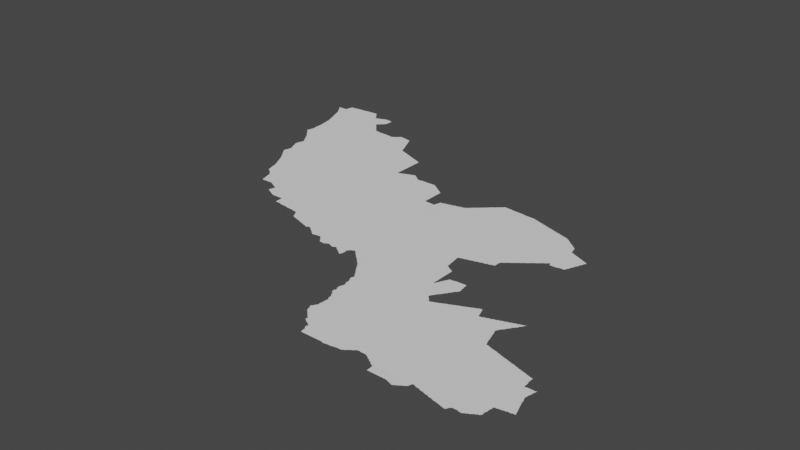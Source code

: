 # Source: mbeya.blend  (saved by Blender 3.3.6; exported with 4.5.12 LTS)
import bpy
from mathutils import Matrix  # noqa: F401  (used for matrix-valued properties, if any)

bpy.ops.wm.read_factory_settings(use_empty=True)
scene = bpy.context.scene
scene.name = 'Scene'

# ---- collections
col_collection = bpy.data.collections.new('Collection'); scene.collection.children.link(col_collection)

# ---- node groups
ng_auto_smooth = bpy.data.node_groups.new('Auto Smooth', 'GeometryNodeTree')
_s = ng_auto_smooth.interface.new_socket(name='Geometry', in_out='OUTPUT', socket_type='NodeSocketGeometry')
_s = ng_auto_smooth.interface.new_socket(name='Geometry', in_out='INPUT', socket_type='NodeSocketGeometry')
_s = ng_auto_smooth.interface.new_socket(name='Angle', in_out='INPUT', socket_type='NodeSocketFloat')
_s.subtype = 'ANGLE'
_s.min_value = 0.0
_s.max_value = 3.142
ng_auto_smooth.is_modifier = True
_N = ng_auto_smooth.nodes; _L = ng_auto_smooth.links
n0 = _N.new('NodeGroupOutput'); n0.name = 'Group Output'; n0.location = (480, -100)
n1 = _N.new('NodeGroupInput'); n1.name = 'Group Input'; n1.location = (-420, -300)
n2 = _N.new('NodeGroupInput'); n2.name = 'Group Input.001'; n2.location = (-60, -100)
n3 = _N.new('GeometryNodeSetShadeSmooth'); n3.name = 'Set Shade Smooth'; n3.location = (120, -100)
n3.domain = 'EDGE'
n4 = _N.new('GeometryNodeSetShadeSmooth'); n4.name = 'Set Shade Smooth.001'; n4.location = (300, -100)
n5 = _N.new('GeometryNodeInputMeshEdgeAngle'); n5.name = 'Edge Angle'; n5.location = (-420, -220)
n6 = _N.new('GeometryNodeInputEdgeSmooth'); n6.name = 'Is Edge Smooth'; n6.location = (-60, -160)
n7 = _N.new('GeometryNodeInputShadeSmooth'); n7.name = 'Is Face Smooth'; n7.location = (-240, -340)
n8 = _N.new('FunctionNodeBooleanMath'); n8.name = 'Boolean Math'; n8.location = (-60, -220)
n9 = _N.new('FunctionNodeCompare'); n9.name = 'Compare'; n9.location = (-240, -180)
n9.operation = 'LESS_EQUAL'
_L.new(n5.outputs[0], n9.inputs[0])
_L.new(n4.outputs[0], n0.inputs[0])
_L.new(n1.outputs[1], n9.inputs[1])
_L.new(n9.outputs[0], n8.inputs[0])
_L.new(n7.outputs[0], n8.inputs[1])
_L.new(n2.outputs[0], n3.inputs[0])
_L.new(n6.outputs[0], n3.inputs[1])
_L.new(n3.outputs[0], n4.inputs[0])
_L.new(n8.outputs[0], n3.inputs[2])
n0.is_active_output = True

# ---- world
world_world = bpy.data.worlds.new('World'); scene.world = world_world
world_world.use_nodes = True; world_world.node_tree.nodes.clear()
_N = world_world.node_tree.nodes; _L = world_world.node_tree.links
n0 = _N.new('ShaderNodeOutputWorld'); n0.name = 'World Output'; n0.location = (300, 300)
n1 = _N.new('ShaderNodeBackground'); n1.name = 'Background'; n1.location = (10, 300)
n1.inputs[0].default_value = (0.05088, 0.05088, 0.05088, 1.0)
_L.new(n1.outputs[0], n0.inputs[0])
n0.is_active_output = True
world_world.color = (0.05088, 0.05088, 0.05088)
world_world.use_sun_shadow = False
world_world.sun_shadow_jitter_overblur = 0.0

# ---- meshes
me_mesh = bpy.data.meshes.new('Mesh')
me_mesh.from_pydata([(30.0, -5.447, -7.418e-08), (30.02, -5.484, -5.868e-08), (30.01, -5.468, -8.566e-08), (30.01, -5.45, -9.691e-08), (30.04, -5.507, -7.399e-08), (30.03, -5.49, -9.28e-08), (30.06, -5.544, -5.771e-08), (30.05, -5.528, -8.566e-08), (30.05, -5.51, -9.255e-08), (30.08, -5.6, -3.329e-08), (30.08, -5.588, -8.153e-08), (30.07, -5.569, -8.723e-08), (30.07, -5.55, -9.681e-08), (29.94, -5.364, -5.438e-08), (29.93, -5.348, -8.269e-08), (29.93, -5.338, -7.075e-08), (29.96, -5.387, -7.311e-08), (29.95, -5.369, -1.088e-07), (30.07, -5.338, -1.043e-07), (29.98, -5.423, -5.28e-08), (29.97, -5.408, -8.147e-08), (29.97, -5.39, -9.721e-08), (29.99, -5.429, -9.306e-08), (30.38, -6.722, -5.327e-08), (30.4, -6.743, -8.05e-08), (30.39, -6.729, -9.067e-08), (30.26, -6.581, -4.217e-08), (30.25, -6.569, -8.282e-08), (30.25, -6.551, -8.435e-08), (30.26, -6.532, -6.207e-08), (30.28, -6.604, -5.868e-08), (30.27, -6.589, -8.835e-08), (30.38, -6.598, -9.988e-08), (30.27, -6.511, -9.104e-08), (30.28, -6.47, -9.394e-08), (30.28, -6.45, -8.867e-08), (30.28, -6.429, -8.993e-08), (30.28, -6.41, -8.74e-08), (30.3, -6.624, -6.703e-08), (30.29, -6.609, -9.282e-08), (30.27, -6.53, -9.92e-08), (30.27, -6.491, -9.503e-08), (30.32, -6.646, -7.166e-08), (30.31, -6.63, -9.305e-08), (30.33, -6.667, -7.627e-08), (30.33, -6.65, -9.751e-08), (30.36, -6.702, -4.162e-08), (30.35, -6.688, -7.652e-08), (30.35, -6.67, -9.926e-08), (30.37, -6.708, -8.718e-08), (30.26, -6.205, -4.578e-08), (30.26, -6.19, -4.994e-08), (30.26, -6.168, -6.187e-08), (30.26, -6.149, -7.937e-08), (30.25, -6.13, -8.972e-08), (30.25, -6.11, -9.244e-08), (30.25, -6.09, -9.56e-08), (30.28, -6.39, -8.606e-08), (30.27, -6.37, -9.233e-08), (30.27, -6.35, -9.721e-08), (30.27, -6.33, -9.038e-08), (30.27, -6.31, -9.706e-08), (30.27, -6.29, -9.159e-08), (30.27, -6.27, -9.788e-08), (30.27, -6.25, -9.241e-08), (30.27, -6.23, -9.551e-08), (30.27, -6.21, -9.918e-08), (30.36, -5.91, -9.988e-08), (30.16, -5.804, -5.438e-08), (30.16, -5.788, -8.091e-08), (30.15, -5.769, -8.934e-08), (30.18, -5.86, -6.486e-08), (30.18, -5.847, -6.992e-08), (30.17, -5.829, -9.014e-08), (30.17, -5.81, -9.518e-08), (30.2, -5.905, -5.693e-08), (30.19, -5.889, -8.214e-08), (30.19, -5.869, -9.122e-08), (30.22, -5.968, -5.261e-08), (30.22, -5.948, -7.915e-08), (30.21, -5.929, -8.949e-08), (30.21, -5.91, -9.681e-08), (30.24, -6.068, -5.69e-08), (30.24, -6.049, -7.759e-08), (30.23, -6.029, -8.721e-08), (30.23, -6.009, -9.227e-08), (30.23, -5.99, -9.241e-08), (30.23, -5.97, -9.926e-08), (30.25, -6.07, -9.926e-08), (30.1, -5.645, -5.693e-08), (30.09, -5.629, -8.362e-08), (30.09, -5.609, -9.122e-08), (30.12, -5.703, -4.439e-08), (30.12, -5.688, -7.631e-08), (30.11, -5.669, -8.737e-08), (30.11, -5.65, -9.644e-08), (30.14, -5.747, -6.459e-08), (30.13, -5.729, -8.565e-08), (30.13, -5.71, -9.799e-08), (30.21, -5.474, -9.988e-08), (30.15, -5.75, -9.778e-08), (30.09, -5.331, -9.116e-08), (30.1, -5.311, -8.279e-08), (30.1, -5.292, -6.784e-08), (30.1, -5.277, -4.439e-08), (30.11, -5.27, -9.525e-08), (30.11, -5.25, -9.002e-08), (30.11, -5.231, -8.756e-08), (30.12, -5.211, -7.759e-08), (30.12, -5.195, -7.047e-08), (30.13, -5.194, -8.99e-08), (30.17, -5.192, -9.447e-08), (30.15, -5.193, -9.018e-08), (30.19, -5.191, -9.459e-08), (30.23, -5.19, -9.971e-08), (30.21, -5.19, -9.364e-08), (30.23, -5.18, -4.717e-08), (30.25, -5.179, -5.842e-08), (30.27, -5.178, -8.281e-08), (30.29, -5.177, -8.706e-08), (30.31, -5.176, -8.416e-08), (30.33, -5.175, -9.098e-08), (30.35, -5.174, -8.99e-08), (30.37, -5.173, -8.997e-08), (30.39, -5.172, -9.395e-08), (30.72, -7.7, -3.329e-08), (30.71, -7.687, -7.679e-08), (30.59, -7.527, -7.577e-08), (30.59, -7.51, -9.085e-08), (30.59, -7.491, -8.983e-08), (30.59, -7.471, -8.48e-08), (30.6, -7.452, -6.784e-08), (30.6, -7.438, -4.162e-08), (30.62, -7.563, -5.527e-08), (30.61, -7.548, -9.99e-08), (30.61, -7.53, -9.97e-08), (30.61, -7.43, -9.84e-08), (30.61, -7.411, -8.751e-08), (30.62, -7.368, -9.428e-08), (30.64, -7.585, 3.354e-08), (30.63, -7.569, -7.304e-08), (30.62, -7.391, -8.962e-08), (30.65, -7.607, -7.713e-08), (30.65, -7.59, -9.587e-08), (30.68, -7.642, -7.617e-08), (30.67, -7.628, -8.429e-08), (30.7, -7.665, -6.796e-08), (30.69, -7.649, -9.196e-08), (30.71, -7.67, -9.349e-08), (30.54, -7.185, -5.693e-08), (30.53, -7.168, -8.407e-08), (30.53, -7.149, -9.262e-08), (30.53, -7.131, -9.056e-08), (30.53, -7.111, -8.407e-08), (30.54, -7.092, -6.57e-08), (30.56, -7.24, -6.528e-08), (30.56, -7.228, -7.277e-08), (30.55, -7.209, -8.777e-08), (30.55, -7.19, -9.681e-08), (30.54, -7.08, -2.492e-08), (30.55, -7.052, -8.729e-08), (30.58, -7.284, -5.438e-08), (30.58, -7.269, -8.209e-08), (30.57, -7.249, -9.65e-08), (30.55, -7.071, -1e-07), (30.6, -7.327, -6.541e-08), (30.59, -7.309, -8.664e-08), (30.59, -7.29, -9.517e-08), (30.61, -7.349, -8.934e-08), (30.61, -7.33, -9.926e-08), (30.57, -7.01, -9.943e-08), (30.42, -6.765, -6.973e-08), (30.41, -6.75, -9.292e-08), (30.44, -6.8, -3.329e-08), (30.44, -6.788, -7.713e-08), (30.43, -6.77, -9.936e-08), (30.46, -6.825, -6.516e-08), (30.45, -6.809, -9.61e-08), (30.48, -6.861, -4.217e-08), (30.47, -6.848, -7.743e-08), (30.47, -6.83, -9.614e-08), (30.5, -6.886, -6.869e-08), (30.49, -6.869, -9.079e-08), (30.52, -6.924, -7.658e-08), (30.51, -6.908, -8.363e-08), (30.51, -6.89, -9.863e-08), (30.54, -6.947, -7.418e-08), (30.53, -6.929, -9.306e-08), (30.56, -7.032, -7.142e-08), (30.56, -7.018, -4.162e-08), (30.56, -6.984, -6.193e-08), (30.55, -6.968, -8.566e-08), (30.55, -6.95, -9.639e-08), (30.57, -6.99, -9.677e-08), (30.41, -5.171, -9.507e-08), (30.43, -5.17, -9.595e-08), (30.45, -5.16, -4.661e-08), (30.45, -5.17, -9.951e-08), (30.47, -5.159, -7.274e-08), (30.49, -5.158, -7.491e-08), (30.71, -5.17, -9.995e-08), (30.53, -5.156, -8.987e-08), (30.51, -5.157, -8.005e-08), (30.55, -5.155, -9.072e-08), (30.57, -5.154, -8.99e-08), (30.59, -5.153, -9.329e-08), (30.61, -5.152, -9.385e-08), (30.63, -5.151, -9.781e-08), (30.65, -5.15, -9.518e-08), (30.67, -5.15, -9.727e-08), (30.68, -5.14, -4.578e-08), (30.71, -5.153, -8.982e-08), (30.69, -5.15, -9.926e-08), (30.69, -5.14, -4.786e-08), (30.77, -5.25, -9.825e-08), (30.73, -5.191, -9.348e-08), (30.66, -7.62, 3.329e-08), (34.56, -10.43, -4.412e-08), (34.56, -10.43, -4.528e-08), (34.73, -11.21, -7.468e-08), (34.75, -11.23, -8.786e-08), (34.75, -11.21, -9.655e-08), (34.77, -11.25, -7.468e-08), (34.77, -11.23, -9.362e-08), (34.79, -11.31, -7.647e-08), (34.8, -11.29, -6.516e-08), (34.79, -11.27, -7.468e-08), (34.79, -11.25, -9.76e-08), (34.81, -11.32, -7.01e-08), (34.81, -11.31, -9.76e-08), (34.81, -11.27, -9.76e-08), (34.84, -11.34, -6.956e-08), (34.83, -11.33, -8.959e-08), (34.81, -11.29, -9.809e-08), (34.85, -11.35, -7.92e-08), (34.88, -11.36, -6.193e-08), (34.87, -11.35, -9.5e-08), (34.88, -11.19, -9.988e-08), (34.62, -11.04, -6.659e-08), (34.62, -11.03, -8.005e-08), (34.62, -11.02, -6.538e-08), (34.64, -11.09, -4.786e-08), (34.64, -11.07, -7.389e-08), (34.63, -11.05, -8.787e-08), (34.63, -11.01, -9.5e-08), (34.64, -10.99, -7.299e-08), (34.65, -11.13, -7.732e-08), (34.65, -11.11, -9.364e-08), (34.65, -11.09, -9.851e-08), (34.71, -11.02, -9.988e-08), (34.65, -10.99, -9.926e-08), (34.66, -10.96, -4.412e-08), (34.67, -11.15, -7.732e-08), (34.67, -11.13, -9.784e-08), (34.65, -10.97, -8.918e-08), (34.67, -10.95, -9.156e-08), (34.68, -10.93, -8.916e-08), (34.67, -10.91, -9.094e-08), (34.67, -10.89, -8.796e-08), (34.69, -11.17, -7.732e-08), (34.69, -11.15, -9.684e-08), (34.71, -11.19, -7.698e-08), (34.71, -11.17, -9.926e-08), (34.78, -10.73, -9.988e-08), (34.73, -11.19, -9.759e-08), (34.58, -10.56, -6.768e-08), (34.6, -10.58, -7.554e-08), (34.59, -10.57, -9.625e-08), (34.62, -10.62, -5.527e-08), (34.62, -10.62, -4.412e-08), (34.61, -10.59, -8.282e-08), (34.64, -10.64, -5.527e-08), (34.63, -10.63, -8.928e-08), (34.63, -10.61, -9.43e-08), (34.63, -10.59, -9.776e-08), (34.66, -10.72, -4.412e-08), (34.66, -10.71, -7.937e-08), (34.66, -10.69, -8.299e-08), (34.66, -10.67, -8.324e-08), (34.65, -10.65, -8.998e-08), (34.68, -10.87, -8.691e-08), (34.68, -10.85, -7.588e-08), (34.68, -10.83, -7.218e-08), (34.68, -10.81, -8.099e-08), (34.68, -10.79, -8.324e-08), (34.68, -10.77, -5.993e-08), (34.68, -10.74, -6.126e-08), (34.67, -10.73, -9.39e-08), (34.69, -10.77, -9.848e-08), (34.69, -10.75, -9.428e-08), (34.58, -10.55, -6.784e-08), (34.58, -10.53, -8.334e-08), (34.57, -10.51, -7.968e-08), (34.58, -10.46, -4.412e-08), (34.57, -10.45, -8.282e-08), (34.57, -10.43, -9.073e-08), (34.57, -10.43, -9.698e-08), (34.57, -10.41, -9.796e-08), (34.57, -10.39, -8.796e-08), (34.58, -10.37, -8.016e-08), (34.58, -10.29, -6.564e-08), (34.57, -10.27, -8.533e-08), (34.59, -10.51, -9.774e-08), (34.59, -10.49, -9.959e-08), (34.59, -10.47, -9.851e-08), (34.59, -10.35, -9.948e-08), (34.58, -10.35, -7.496e-08), (34.59, -10.33, -9.073e-08), (34.59, -10.31, -8.761e-08), (34.59, -10.29, -9.691e-08), (34.57, -10.25, -9.452e-08), (34.96, -11.54, -6.619e-08), (34.96, -11.53, -4.994e-08), (34.97, -11.57, -8.601e-08), (34.97, -11.55, -9.832e-08), (35.01, -11.57, -9.247e-08), (35.03, -11.57, -1.034e-07), (35.05, -11.57, -9.389e-08), (35.17, -11.57, -9.275e-08), (35.19, -11.57, -9.228e-08), (34.89, -11.37, -8.536e-08), (34.91, -11.38, -7.195e-08), (34.91, -11.37, -9.926e-08), (34.94, -11.47, -6.796e-08), (34.93, -11.45, -8.92e-08), (34.93, -11.43, -8.788e-08), (34.93, -11.39, -9.196e-08), (34.96, -11.51, -6.948e-08), (34.96, -11.49, -8.197e-08), (34.95, -11.47, -9.777e-08), (34.94, -11.41, -1.006e-07), (35.21, -11.57, -9.364e-08), (35.33, -11.57, -9.756e-08), (35.35, -11.58, -4.948e-08), (35.35, -11.57, -9.863e-08), (35.41, -11.57, -9.83e-08), (35.41, -11.58, -4.717e-08), (35.43, -11.57, -9.253e-08), (35.45, -11.57, -9.144e-08), (35.47, -11.57, -8.975e-08), (35.49, -11.57, -9.084e-08), (35.51, -11.56, -9.478e-08), (35.53, -11.56, -8.156e-08), (35.55, -11.56, -6.752e-08), (35.56, -11.56, -4.578e-08), (35.57, -11.55, -9.948e-08), (35.59, -11.55, -9.842e-08), (35.61, -11.55, -9.35e-08), (35.63, -11.55, -9.221e-08), (35.65, -11.55, -8.715e-08), (35.67, -11.54, -7.436e-08), (35.67, -11.53, -9.717e-08), (35.69, -11.53, -8.141e-08), (35.7, -11.52, -6.619e-08), (35.71, -11.51, -9.031e-08), (35.72, -11.5, -6.354e-08), (35.73, -11.49, -9.066e-08), (35.75, -11.48, -7.299e-08), (35.75, -11.47, -9.894e-08), (35.77, -11.47, -8.229e-08), (35.78, -11.46, -6.761e-08), (35.79, -11.45, -9.067e-08), (35.8, -11.44, -6.633e-08), (35.81, -11.43, -9.508e-08), (35.83, -11.43, -8.564e-08), (36.11, -11.52, -7.068e-08), (36.14, -11.54, -4.412e-08), (36.13, -11.53, -9.21e-08), (36.15, -11.55, -8.282e-08), (35.85, -11.42, -9.898e-08), (35.87, -11.43, -9.267e-08), (35.95, -11.43, -9.246e-08), (35.98, -11.44, -4.162e-08), (35.97, -11.43, -9.79e-08), (35.99, -11.45, -7.877e-08), (36.02, -11.46, -6.354e-08), (36.01, -11.45, -9.597e-08), (36.04, -11.48, -3.329e-08), (36.03, -11.47, -8.951e-08), (36.29, -10.97, -9.988e-08), (36.05, -11.48, -7.635e-08), (36.08, -11.5, -7.819e-08), (36.07, -11.49, -9.41e-08), (36.09, -11.51, -8.472e-08), (36.11, -11.51, -9.795e-08), (36.17, -11.56, -6.95e-08), (36.17, -11.55, -9.64e-08), (36.2, -11.68, -7.769e-08), (36.2, -11.59, -1.057e-07), (36.19, -11.57, -9.474e-08), (36.49, -11.68, -8.324e-08), (36.51, -11.68, -8.299e-08), (36.53, -11.69, -9.315e-08), (36.56, -11.7, -4.528e-08), (36.55, -11.69, -9.763e-08), (36.57, -11.7, -7.937e-08), (36.59, -11.71, -8.777e-08), (36.62, -11.72, -4.578e-08), (36.61, -11.71, -9.756e-08), (36.63, -11.72, -7.042e-08), (36.64, -11.72, -4.412e-08), (36.65, -11.71, -9.21e-08), (36.67, -11.7, -7.166e-08), (36.67, -11.69, -9.848e-08), (36.71, -11.67, -9.678e-08), (36.69, -11.69, -8.269e-08), (36.7, -11.68, -5.527e-08), (36.73, -11.66, -7.311e-08), (36.73, -11.65, -1.079e-07), (36.81, -11.57, -9.928e-08), (36.75, -11.65, -8.472e-08), (36.76, -11.64, -5.28e-08), (36.77, -11.63, -9.006e-08), (36.79, -11.62, -7.517e-08), (36.79, -11.61, -9.678e-08), (36.81, -11.55, -9.984e-08), (36.8, -11.61, -6.459e-08), (36.8, -11.59, -8.416e-08), (36.83, -11.55, -9.363e-08), (36.86, -11.56, -4.578e-08), (36.85, -11.55, -9.525e-08), (36.87, -11.56, -8.493e-08), (36.89, -11.57, -8.564e-08), (36.91, -11.57, -9.002e-08), (36.94, -11.58, -4.578e-08), (36.93, -11.57, -9.746e-08), (36.95, -11.58, -7.425e-08), (36.97, -11.59, -8.564e-08), (36.99, -11.59, -9.673e-08), (37.02, -11.6, -4.439e-08), (37.01, -11.59, -9.447e-08), (37.03, -11.6, -7.14e-08), (37.23, -11.5, -9.988e-08), (37.05, -11.61, -8.48e-08), (37.07, -11.61, -9.3e-08), (37.1, -11.62, -4.439e-08), (37.09, -11.61, -9.439e-08), (37.11, -11.62, -8.028e-08), (37.29, -10.48, -9.988e-08), (36.89, -10.29, -9.988e-08), (36.99, -10.29, -9.967e-08), (36.97, -10.25, -9.349e-08), (37.01, -10.29, -9.918e-08), (36.99, -10.27, -6.885e-08), (36.98, -10.26, -4.162e-08), (37.05, -10.3, -8.101e-08), (37.03, -10.29, -8.738e-08), (37.07, -10.31, -9.504e-08), (37.06, -10.3, -4.439e-08), (37.09, -10.31, -9.053e-08), (37.13, -10.33, -9.764e-08), (37.11, -10.32, -8.025e-08), (37.13, -11.63, -8.48e-08), (37.15, -11.63, -8.963e-08), (37.18, -11.64, -6.965e-08), (37.17, -11.63, -9.775e-08), (37.19, -11.64, -7.14e-08), (37.21, -11.65, -8.48e-08), (37.23, -11.65, -8.963e-08), (37.26, -11.66, -8.201e-08), (37.25, -11.65, -9.804e-08), (37.27, -11.66, -7.14e-08), (37.29, -11.66, -9.516e-08), (37.31, -11.67, -9.268e-08), (37.34, -11.68, -4.162e-08), (37.33, -11.67, -9.437e-08), (37.35, -11.68, -6.784e-08), (37.37, -11.68, -8.386e-08), (37.39, -11.69, -9.242e-08), (37.41, -11.69, -8.657e-08), (37.42, -11.68, -4.412e-08), (37.43, -11.67, -8.192e-08), (37.43, -11.65, -9.681e-08), (37.45, -11.63, -9.162e-08), (37.15, -10.33, -9.6e-08), (37.13, -10.32, -5.76e-08), (37.17, -10.33, -8.45e-08), (37.19, -10.34, -6.972e-08), (37.21, -10.35, -9.375e-08), (37.2, -10.34, -4.162e-08), (37.23, -10.35, -8.796e-08), (37.25, -10.36, -7.937e-08), (37.29, -10.37, -9.346e-08), (37.27, -10.37, -9.603e-08), (37.26, -10.36, -4.606e-08), (37.31, -10.38, -8.376e-08), (37.33, -10.39, -9.926e-08), (37.33, -10.38, -6.207e-08), (37.35, -10.39, -9.104e-08), (37.37, -10.39, -8.674e-08), (37.39, -10.4, -7.467e-08), (37.41, -10.41, -9.496e-08), (37.4, -10.4, -4.439e-08), (37.47, -10.43, -9.755e-08), (37.43, -10.41, -8.897e-08), (37.44, -11.65, -6.95e-08), (37.47, -11.62, -9.084e-08), (37.49, -11.62, -8.324e-08), (37.51, -11.62, -8.803e-08), (37.53, -11.62, -8.74e-08), (37.55, -11.62, -8.74e-08), (37.57, -11.63, -9.112e-08), (37.59, -11.63, -9.685e-08), (37.61, -11.63, -8.645e-08), (37.63, -11.62, -7.01e-08), (37.63, -11.61, -9.848e-08), (37.65, -11.61, -8.072e-08), (37.66, -11.6, -5.868e-08), (37.67, -11.59, -9.265e-08), (37.69, -11.59, -8.393e-08), (37.7, -11.58, -4.162e-08), (37.71, -11.57, -9.079e-08), (37.73, -11.55, -9.726e-08), (37.73, -11.56, -7.025e-08), (37.75, -11.55, -8.505e-08), (37.73, -11.25, -9.988e-08), (37.77, -10.63, -9.988e-08), (37.67, -10.49, -9.926e-08), (37.81, -10.53, -1.01e-07), (37.45, -10.42, -7.955e-08), (37.47, -10.42, -5.845e-08), (37.49, -10.43, -9.183e-08), (37.51, -10.43, -8.523e-08), (37.53, -10.44, -6.784e-08), (37.55, -10.45, -9.164e-08), (37.54, -10.44, -3.329e-08), (37.57, -10.45, -8.768e-08), (37.59, -10.46, -7.852e-08), (37.63, -10.47, -9.065e-08), (37.61, -10.47, -9.525e-08), (37.6, -10.46, -4.528e-08), (37.65, -10.48, -8.334e-08), (37.67, -10.48, -5.993e-08), (37.69, -10.49, -9.089e-08), (37.71, -10.49, -8.529e-08), (37.73, -10.5, -7.29e-08), (37.75, -10.51, -9.43e-08), (37.74, -10.5, -4.439e-08), (37.76, -11.54, -5.771e-08), (37.77, -11.53, -9.508e-08), (37.79, -11.53, -8.147e-08), (37.8, -11.52, -4.217e-08), (37.81, -11.47, -9.695e-08), (37.81, -11.51, -8.661e-08), (37.81, -11.49, -9.267e-08), (37.81, -11.45, -9.228e-08), (37.81, -11.43, -9.692e-08), (37.82, -11.41, -7.356e-08), (37.82, -11.39, -8.511e-08), (37.83, -11.35, -9.186e-08), (37.82, -11.43, -4.661e-08), (37.82, -11.37, -8.468e-08), (37.83, -11.33, -9.018e-08), (37.83, -11.31, -9.402e-08), (37.85, -11.3, -8.84e-08), (37.87, -11.3, -6.57e-08), (37.88, -11.3, -6.486e-08), (37.89, -11.29, -9.588e-08), (37.91, -11.29, -9.338e-08), (37.93, -11.29, -8.952e-08), (37.95, -11.28, -8.938e-08), (37.97, -11.28, -7.708e-08), (37.99, -11.28, -4.703e-08), (37.99, -11.27, -9.848e-08), (38.01, -11.27, -9.228e-08), (38.03, -11.27, -8.942e-08), (38.05, -11.27, -9.778e-08), (38.07, -11.26, -8.612e-08), (37.87, -10.73, -9.981e-08), (37.89, -10.74, -1.065e-07), (38.07, -11.15, -9.795e-08), (38.01, -10.95, -9.625e-08), (38.01, -10.93, -9.692e-08), (38.03, -11.01, -9.375e-08), (38.0, -10.91, -8.22e-08), (38.01, -10.89, -8.768e-08), (38.05, -11.09, -9.7e-08), (38.03, -11.03, -9.848e-08), (38.03, -10.99, -8.407e-08), (38.02, -10.97, -6.972e-08), (38.02, -10.96, -3.329e-08), (38.06, -11.11, -8.774e-08), (38.05, -11.07, -8.963e-08), (38.04, -11.05, -8.334e-08), (38.04, -11.03, -5.993e-08), (38.07, -11.13, -8.751e-08), (38.06, -11.1, -5.375e-08), (37.87, -10.71, -9.845e-08), (37.86, -10.59, -9.431e-08), (37.87, -10.69, -9.343e-08), (37.86, -10.63, -9.147e-08), (37.86, -10.57, -8.481e-08), (37.87, -10.67, -8.99e-08), (37.87, -10.65, -8.788e-08), (37.86, -10.61, -8.416e-08), (37.91, -10.73, -9.565e-08), (37.93, -10.73, -8.99e-08), (38.03, -10.77, -1.009e-07), (37.95, -10.73, -8.99e-08), (37.97, -10.73, -8.997e-08), (38.01, -10.87, -9.407e-08), (37.99, -10.73, -9.156e-08), (38.01, -10.85, -9.77e-08), (38.03, -10.81, -9.194e-08), (38.01, -10.73, -9.058e-08), (38.02, -10.85, -5.327e-08), (38.02, -10.83, -7.852e-08), (38.03, -10.79, -9.039e-08), (38.03, -10.73, -1.047e-07), (38.04, -10.76, -4.578e-08), (38.04, -10.75, -7.425e-08), (38.04, -10.72, -6.629e-08), (38.05, -10.73, -7.741e-08), (38.05, -10.73, -3.879e-08), (38.04, -10.73, -8.386e-08), (37.77, -10.51, -8.751e-08), (37.79, -10.52, -8.025e-08), (37.81, -10.52, -5.327e-08), (37.83, -10.53, -8.914e-08), (37.85, -10.53, -8.48e-08), (37.86, -10.55, -7.491e-08), (37.86, -10.54, -6.382e-08), (38.09, -11.26, -6.48e-08), (38.1, -11.26, -9.007e-08), (38.09, -11.21, -8.427e-08), (38.1, -11.26, -4.162e-08), (38.11, -11.25, -9.156e-08), (38.11, -11.26, -7.491e-08), (38.11, -11.26, -4.162e-08), (38.11, -11.25, -4.162e-08), (38.1, -11.25, -8.279e-08), (38.1, -11.23, -6.57e-08), (38.1, -11.22, -3.329e-08), (38.09, -11.19, -8.707e-08), (38.08, -11.17, -7.277e-08), (38.08, -11.16, -4.439e-08), (30.9, -8.022, -4.162e-08), (30.89, -8.008, -7.489e-08), (30.92, -8.086, -5.327e-08), (30.92, -8.069, -9.394e-08), (30.91, -8.049, -8.723e-08), (30.91, -8.03, -9.339e-08), (30.94, -8.163, -7.04e-08), (30.94, -8.148, -8.271e-08), (30.93, -8.129, -8.45e-08), (30.93, -8.109, -9.056e-08), (30.93, -8.09, -9.821e-08), (30.96, -8.227, -6.144e-08), (30.96, -8.209, -8.906e-08), (30.95, -8.189, -9.063e-08), (30.95, -8.17, -9.43e-08), (30.97, -8.264, -7.436e-08), (30.97, -8.249, -9.088e-08), (30.97, -8.23, -9.761e-08), (31.0, -8.281, -4.412e-08), (30.99, -8.269, -9.196e-08), (31.01, -8.286, -8.192e-08), (31.04, -8.304, -6.597e-08), (31.03, -8.29, -9.677e-08), (30.74, -7.723, -5.28e-08), (30.73, -7.708, -8.229e-08), (30.76, -7.76, -3.329e-08), (30.76, -7.747, -7.38e-08), (30.75, -7.729, -9.294e-08), (30.78, -7.787, -7.058e-08), (30.77, -7.769, -8.977e-08), (30.8, -7.826, -8.851e-08), (30.79, -7.809, -8.711e-08), (30.79, -7.79, -9.926e-08), (30.97, -7.611, -9.286e-08), (30.82, -7.865, -6.409e-08), (30.81, -7.848, -8.426e-08), (30.81, -7.83, -9.635e-08), (30.84, -7.904, -7.856e-08), (30.83, -7.888, -8.498e-08), (30.83, -7.87, -9.681e-08), (30.86, -7.944, -5.438e-08), (30.85, -7.928, -8.062e-08), (30.85, -7.91, -9.766e-08), (30.88, -7.982, -4.412e-08), (30.87, -7.968, -8.2e-08), (30.87, -7.95, -9.511e-08), (30.89, -7.989, -9.614e-08), (30.97, -6.338, -9.988e-08), (30.94, -5.564, -9.988e-08), (30.85, -5.33, -9.971e-08), (31.18, -5.31, -1.035e-07), (30.72, -5.175, -6.796e-08), (30.81, -5.291, -9.749e-08), (30.75, -5.212, -7.765e-08), (30.74, -5.197, -5.28e-08), (30.77, -5.232, -7.991e-08), (30.76, -5.22, -3.329e-08), (30.8, -5.276, -7.983e-08), (30.79, -5.27, -9.492e-08), (30.78, -5.254, -7.166e-08), (30.82, -5.299, -7.043e-08), (30.83, -5.33, -9.926e-08), (30.83, -5.312, -8.269e-08), (30.86, -5.319, -5.375e-08), (30.89, -5.311, -9.432e-08), (30.87, -5.315, -8.091e-08), (30.91, -5.31, -9.926e-08), (30.91, -5.298, -6.68e-08), (30.93, -5.293, -8.498e-08), (30.95, -5.29, -9.43e-08), (30.96, -5.279, -4.412e-08), (30.97, -5.276, -8.275e-08), (30.99, -5.272, -9.541e-08), (31.01, -5.27, -9.902e-08), (31.01, -5.258, -6.3e-08), (31.05, -5.254, -9.348e-08), (31.03, -5.255, -8.523e-08), (31.06, -8.323, -6.126e-08), (31.08, -8.343, -8.041e-08), (31.07, -8.329, -9.185e-08), (31.1, -8.362, -5.868e-08), (31.09, -8.349, -9.185e-08), (31.12, -8.384, -5.244e-08), (31.11, -8.369, -8.928e-08), (31.14, -8.462, -4.162e-08), (31.14, -8.448, -6.972e-08), (31.13, -8.429, -9.44e-08), (31.13, -8.41, -9.002e-08), (31.13, -8.39, -9.603e-08), (31.12, -8.308, -9.988e-08), (31.16, -8.527, -6.144e-08), (31.16, -8.509, -8.199e-08), (31.15, -8.489, -9.037e-08), (31.15, -8.47, -9.447e-08), (31.18, -8.604, -9.254e-08), (31.18, -8.588, -7.759e-08), (31.17, -8.569, -8.707e-08), (31.17, -8.549, -9.301e-08), (31.17, -8.53, -9.83e-08), (31.19, -8.61, -9.042e-08), (31.23, -8.61, -9.592e-08), (31.25, -8.609, -9.527e-08), (31.27, -8.609, -9.511e-08), (31.31, -8.609, -9.268e-08), (31.33, -8.609, -9.174e-08), (31.35, -8.607, -9.156e-08), (31.05, -8.309, -9.306e-08), (31.21, -5.75, -9.649e-08), (31.23, -5.771, -9.185e-08), (31.27, -5.797, -9.516e-08), (31.25, -5.791, -8.928e-08), (31.24, -5.776, -6.326e-08), (31.29, -5.798, -7.862e-08), (31.31, -5.799, -5.427e-08), (31.33, -5.81, -9.848e-08), (31.33, -5.8, -4.756e-08), (31.35, -5.81, -9.552e-08), (31.05, -5.57, -9.399e-08), (31.05, -5.558, -7.741e-08), (31.05, -5.552, -8.99e-08), (31.05, -5.56, -3.329e-08), (31.05, -5.551, -4.217e-08), (31.05, -5.545, -8.355e-08), (31.07, -5.528, -8.983e-08), (31.07, -5.591, -9.185e-08), (31.06, -5.576, -6.023e-08), (31.06, -5.541, -4.217e-08), (31.11, -5.632, -8.724e-08), (31.09, -5.611, -8.928e-08), (31.08, -5.597, -5.28e-08), (31.08, -5.522, -7.257e-08), (31.09, -5.509, -8.928e-08), (31.12, -5.639, -6.99e-08), (31.1, -5.618, -4.412e-08), (31.1, -5.502, -7.319e-08), (31.11, -5.489, -9.185e-08), (31.15, -5.673, -9.138e-08), (31.13, -5.652, -8.293e-08), (31.12, -5.483, -6.126e-08), (31.13, -5.469, -8.833e-08), (31.15, -5.69, -9.926e-08), (31.14, -5.66, -3.329e-08), (31.14, -5.464, -6.703e-08), (31.15, -5.45, -8.902e-08), (31.17, -5.71, -9.76e-08), (31.17, -5.693, -7.469e-08), (31.16, -5.444, -6.597e-08), (31.19, -5.73, -9.587e-08), (31.18, -5.714, -7.283e-08), (31.2, -5.735, -6.973e-08), (31.22, -5.756, -6.633e-08), (31.17, -5.41, -9.964e-08), (31.07, -5.255, -8.951e-08), (31.09, -5.257, -8.65e-08), (31.11, -5.258, -7.876e-08), (31.13, -5.259, -6.98e-08), (31.15, -5.27, -1.047e-07), (31.15, -5.26, -4.661e-08), (31.17, -5.43, -9.175e-08), (31.18, -5.328, -7.35e-08), (31.17, -5.27, -9.253e-08), (31.18, -5.405, -4.819e-08), (31.18, -5.35, -4.994e-08), (31.18, -5.271, -7.016e-08), (31.45, -8.643, -6.638e-08), (31.47, -8.648, -9.062e-08), (31.49, -8.663, -6.638e-08), (31.49, -8.65, -9.848e-08), (31.51, -8.668, -8.684e-08), (31.53, -8.683, -6.638e-08), (31.53, -8.67, -9.756e-08), (31.55, -8.825, -7.783e-08), (31.55, -8.811, -8.677e-08), (31.56, -8.791, -7.184e-08), (31.56, -8.777, -4.439e-08), (31.55, -8.688, -8.684e-08), (31.58, -8.84, -4.162e-08), (31.57, -8.829, -9.11e-08), (31.57, -8.77, -9.439e-08), (31.57, -8.751, -8.92e-08), (31.58, -8.731, -8.091e-08), (31.57, -8.69, -9.848e-08), (31.59, -8.845, -8.748e-08), (31.58, -8.707, -9.716e-08), (31.62, -8.861, -4.412e-08), (31.61, -8.849, -9.317e-08), (31.63, -8.866, -8.147e-08), (31.66, -8.881, -5.438e-08), (31.65, -8.87, -9.419e-08), (31.67, -8.886, -9.589e-08), (31.37, -8.607, -9.156e-08), (31.39, -8.608, -9.491e-08), (31.41, -8.622, -6.409e-08), (31.41, -8.61, -9.914e-08), (31.43, -8.627, -8.472e-08), (31.45, -8.63, -9.947e-08), (31.86, -7.207, -9.364e-08), (31.37, -5.811, -9.488e-08), (31.41, -5.813, -9.403e-08), (31.39, -5.811, -9.275e-08), (31.43, -5.813, -9.658e-08), (31.45, -5.814, -9.256e-08), (31.51, -5.817, -9.276e-08), (31.47, -5.815, -8.685e-08), (31.49, -5.815, -8.563e-08), (31.53, -5.817, -9.681e-08), (31.55, -5.818, -7.732e-08), (31.57, -5.82, -6.621e-08), (31.59, -5.83, -9.77e-08), (31.59, -5.82, -4.717e-08), (31.61, -5.83, -9.547e-08), (31.63, -5.831, -9.215e-08), (31.65, -5.831, -9.448e-08), (31.67, -5.831, -9.032e-08), (31.68, -5.819, -4.217e-08), (31.96, -9.063, -5.527e-08), (31.96, -9.05, -7.465e-08), (31.96, -8.99, -7.502e-08), (31.96, -8.969, -7.708e-08), (31.97, -9.064, -8.923e-08), (31.99, -9.065, -8.721e-08), (31.7, -8.902, -5.771e-08), (31.69, -8.89, -9.597e-08), (31.71, -8.906, -8.87e-08), (31.79, -8.808, -9.988e-08), (31.73, -8.921, -6.259e-08), (31.73, -8.91, -9.681e-08), (31.75, -8.922, -7.886e-08), (32.13, -8.834, -9.988e-08), (31.93, -8.922, -7.505e-08), (31.96, -8.95, -8.324e-08), (31.95, -8.928, -8.885e-08), (31.69, -5.813, -8.346e-08), (31.99, -6.015, -9.988e-08), (31.71, -5.81, -9.926e-08), (31.71, -5.794, -7.698e-08), (31.73, -5.79, -9.76e-08), (31.73, -5.776, -7.166e-08), (31.75, -5.77, -8.993e-08), (31.81, -5.73, -9.986e-08), (31.91, -5.75, -9.919e-08), (32.03, -5.81, -9.976e-08), (31.97, -5.755, -9.85e-08), (32.01, -5.759, -7.664e-08), (31.76, -5.757, -6.023e-08), (31.77, -5.751, -9.067e-08), (31.78, -5.739, -5.527e-08), (31.79, -5.732, -8.437e-08), (31.8, -5.72, -3.329e-08), (31.8, -5.72, -4.578e-08), (31.83, -5.732, -9.056e-08), (31.85, -5.733, -8.952e-08), (31.87, -5.735, -8.334e-08), (31.89, -5.737, -7.705e-08), (31.91, -5.739, -4.661e-08), (31.93, -5.751, -9.215e-08), (31.95, -5.753, -8.897e-08), (31.99, -5.757, -7.759e-08), (32.01, -9.067, -8.952e-08), (32.03, -9.068, -9.789e-08), (32.05, -9.069, -9.228e-08), (32.08, -9.08, -4.578e-08), (32.07, -9.07, -9.74e-08), (32.09, -9.081, -7.449e-08), (32.11, -9.083, -7.708e-08), (32.13, -9.084, -8.884e-08), (32.15, -9.085, -9.625e-08), (32.17, -9.087, -8.952e-08), (32.19, -9.088, -9.111e-08), (32.21, -9.089, -9.228e-08), (32.23, -9.1, -4.661e-08), (32.23, -9.09, -9.692e-08), (32.25, -9.101, -6.48e-08), (32.27, -9.103, -7.816e-08), (32.29, -9.104, -8.416e-08), (32.31, -9.106, -8.756e-08), (32.65, -7.455, -8.379e-08), (32.17, -6.111, -9.26e-08), (32.19, -6.17, -9.636e-08), (32.19, -6.151, -9.125e-08), (32.17, -6.13, -9.926e-08), (32.16, -6.092, -7.67e-08), (32.2, -6.175, -8.15e-08), (32.18, -6.133, -6.904e-08), (32.21, -6.192, -8.847e-08), (32.23, -6.21, -9.926e-08), (32.23, -6.198, -6.874e-08), (32.25, -6.211, -8.972e-08), (32.27, -6.215, -8.091e-08), (32.29, -6.23, -9.597e-08), (32.28, -6.219, -5.375e-08), (32.31, -6.233, -8.723e-08), (32.11, -5.99, -9.943e-08), (32.05, -5.85, -9.719e-08), (32.05, -5.831, -9.161e-08), (32.03, -5.791, -8.737e-08), (32.02, -5.772, -7.401e-08), (32.06, -5.855, -7.843e-08), (32.04, -5.813, -6.564e-08), (32.07, -5.891, -8.642e-08), (32.07, -5.872, -8.25e-08), (32.13, -6.011, -9.497e-08), (32.09, -5.931, -8.971e-08), (32.08, -5.912, -7.753e-08), (32.08, -5.897, -4.439e-08), (32.11, -5.971, -8.711e-08), (32.1, -5.953, -7.142e-08), (32.1, -5.94, -3.329e-08), (32.15, -6.051, -8.682e-08), (32.13, -6.03, -9.518e-08), (32.12, -5.994, -6.3e-08), (32.15, -6.071, -9.234e-08), (32.14, -6.036, -5.438e-08), (32.16, -6.078, -4.162e-08), (32.02, -5.76, -3.329e-08), (32.6, -9.28, -4.439e-08), (32.61, -9.283, -8.923e-08), (32.63, -9.286, -9.775e-08), (32.33, -9.107, -9.314e-08), (32.35, -9.108, -9.128e-08), (32.37, -9.109, -9.241e-08), (32.39, -9.12, -4.661e-08), (32.39, -9.11, -9.7e-08), (32.41, -9.121, -7.634e-08), (32.43, -9.123, -8.506e-08), (32.45, -9.124, -9.534e-08), (32.48, -9.142, -4.162e-08), (32.47, -9.127, -9.443e-08), (32.5, -9.167, -7.068e-08), (32.49, -9.149, -9.193e-08), (32.52, -9.205, -6.249e-08), (32.51, -9.189, -8.711e-08), (32.51, -9.17, -9.926e-08), (32.54, -9.244, -5.438e-08), (32.53, -9.228, -8.622e-08), (32.53, -9.21, -9.681e-08), (32.55, -9.264, -7.465e-08), (32.55, -9.25, -9.41e-08), (32.57, -9.267, -9.167e-08), (32.53, -8.432, -9.988e-08), (32.59, -9.27, -9.448e-08), (32.33, -6.237, -6.992e-08), (32.38, -6.259, -8.957e-08), (32.35, -6.251, -9.106e-08), (32.34, -6.24, -3.329e-08), (32.39, -6.27, -9.81e-08), (32.37, -6.255, -8.147e-08), (32.41, -6.273, -8.819e-08), (32.43, -6.277, -7.467e-08), (32.47, -6.295, -8.746e-08), (32.45, -6.291, -9.221e-08), (32.44, -6.28, -4.162e-08), (32.49, -6.31, -9.77e-08), (32.49, -6.298, -6.084e-08), (32.51, -6.312, -8.848e-08), (32.55, -6.331, -9.513e-08), (32.54, -6.32, -7.097e-08), (32.53, -6.316, -7.616e-08), (32.57, -6.334, -8.49e-08), (32.59, -6.35, -9.848e-08), (32.59, -6.338, -6.3e-08), (32.61, -6.352, -8.994e-08), (32.63, -6.356, -7.729e-08), (32.66, -9.3, -4.162e-08), (32.65, -9.289, -9.549e-08), (32.67, -9.302, -7.14e-08), (32.69, -9.306, -8.972e-08), (32.71, -9.309, -9.41e-08), (32.73, -9.322, -6.459e-08), (32.73, -9.31, -9.724e-08), (32.75, -9.325, -8.523e-08), (32.77, -9.329, -8.953e-08), (32.79, -9.341, -6.144e-08), (32.79, -9.33, -9.928e-08), (32.81, -9.345, -8.702e-08), (32.83, -9.348, -9.252e-08), (32.86, -9.361, -5.375e-08), (32.85, -9.35, -9.986e-08), (32.87, -9.364, -7.955e-08), (32.89, -9.367, -8.897e-08), (32.92, -9.381, -4.528e-08), (32.91, -9.37, -1.076e-07), (32.93, -9.384, -7.852e-08), (32.94, -9.387, -7.741e-08), (32.95, -9.39, -4.162e-08), (32.95, -9.387, -8.99e-08), (32.95, -9.384, -7.753e-08), (32.75, -6.971, -9.881e-08), (32.75, -6.95, -9.214e-08), (32.77, -6.971, -9.136e-08), (32.78, -6.96, -3.329e-08), (32.79, -6.957, -8.215e-08), (32.81, -6.953, -8.694e-08), (32.83, -6.95, -9.518e-08), (32.84, -6.939, -5.438e-08), (32.85, -6.935, -9.332e-08), (32.87, -6.932, -8.914e-08), (32.89, -6.93, -9.505e-08), (32.89, -6.918, -6.3e-08), (32.91, -6.914, -8.45e-08), (32.93, -6.911, -9.135e-08), (32.94, -6.9, -4.162e-08), (32.95, -6.897, -7.277e-08), (32.71, -6.392, -9.91e-08), (32.75, -6.59, -9.476e-08), (32.73, -6.395, -8.165e-08), (32.75, -6.61, -9.695e-08), (32.75, -6.57, -9.275e-08), (32.75, -6.44, -9.291e-08), (32.75, -6.41, -8.996e-08), (32.65, -6.37, -9.339e-08), (32.64, -6.359, -4.412e-08), (32.69, -6.39, -9.825e-08), (32.67, -6.374, -8.565e-08), (32.69, -6.378, -6.68e-08), (32.74, -6.399, -5.438e-08), (32.96, -9.381, -5.951e-08), (32.97, -9.37, -9.597e-08), (32.99, -9.367, -8.694e-08), (33.01, -9.368, -9.54e-08), (33.03, -9.385, -7.658e-08), (33.03, -9.37, -9.811e-08), (33.05, -9.403, -6.748e-08), (33.05, -9.39, -9.145e-08), (33.08, -9.421, -5.527e-08), (33.07, -9.409, -9.083e-08), (33.09, -9.428, -8.382e-08), (33.11, -9.445, -7.658e-08), (33.11, -9.43, -9.792e-08), (33.13, -9.463, -6.748e-08), (33.13, -9.45, -9.587e-08), (33.16, -9.481, -5.527e-08), (33.15, -9.469, -9.744e-08), (33.18, -9.5, -3.329e-08), (33.17, -9.488, -8.437e-08), (33.19, -9.503, -7.547e-08), (33.21, -9.503, -9.891e-08), (33.23, -9.276, -9.988e-08), (33.23, -9.501, -6.766e-08), (33.25, -9.5, -4.661e-08), (33.25, -9.49, -9.804e-08), (33.27, -9.49, -9.253e-08), (33.79, -7.53, -9.272e-08), (33.23, -6.97, -1.01e-07), (32.97, -6.893, -8.751e-08), (33.0, -6.879, -5.375e-08), (32.99, -6.89, -9.857e-08), (33.01, -6.875, -8.091e-08), (33.03, -6.872, -8.934e-08), (33.05, -6.866, -8.563e-08), (33.05, -6.865, -9.427e-08), (33.05, -6.86, -4.439e-08), (33.05, -6.86, -3.329e-08), (33.07, -6.89, -9.926e-08), (33.07, -6.875, -7.192e-08), (33.1, -6.899, -7.165e-08), (33.09, -6.893, -8.229e-08), (33.11, -6.911, -9.067e-08), (33.13, -6.93, -9.587e-08), (33.13, -6.917, -6.516e-08), (33.15, -6.95, -9.926e-08), (33.15, -6.935, -7.658e-08), (33.17, -6.952, -8.112e-08), (33.19, -6.97, -9.536e-08), (33.18, -6.958, -5.327e-08), (33.21, -6.97, -9.364e-08), (33.25, -6.97, -9.869e-08), (33.25, -6.96, -4.961e-08), (33.44, -9.601, -7.071e-08), (33.45, -9.607, -8.581e-08), (33.47, -9.608, -9.076e-08), (33.49, -9.609, -9.275e-08), (33.53, -9.609, -9.023e-08), (33.55, -9.605, -7.399e-08), (33.29, -9.488, -9.144e-08), (33.31, -9.487, -9.399e-08), (33.33, -9.486, -8.876e-08), (33.36, -9.506, -7.037e-08), (33.35, -9.49, -9.587e-08), (33.37, -9.526, -7.468e-08), (33.37, -9.51, -9.76e-08), (34.03, -7.941, -9.364e-08), (33.39, -9.547, -7.732e-08), (33.39, -9.53, -9.719e-08), (33.41, -9.568, -7.046e-08), (33.41, -9.55, -9.926e-08), (33.43, -9.588, -8.469e-08), (33.51, -9.609, -9.638e-08), (33.55, -9.59, -1.005e-07), (33.57, -9.588, -8.505e-08), (33.58, -9.575, -9.833e-08), (33.58, -9.582, -5.28e-08), (33.6, -9.573, -8.023e-08), (33.6, -9.575, -3.329e-08), (33.6, -9.573, -7.175e-08), (33.59, -9.576, -4.772e-08), (33.61, -7.011, -9.83e-08), (33.57, -6.99, -1.066e-07), (33.45, -6.96, -6.281e-08), (33.47, -6.958, -7.997e-08), (33.49, -6.958, -7.491e-08), (33.53, -6.958, -7.303e-08), (33.55, -6.971, -9.138e-08), (33.54, -6.959, -4.217e-08), (33.57, -6.977, -6.95e-08), (33.59, -6.994, -8.144e-08), (33.67, -9.603, -7.277e-08), (33.69, -9.607, -9.996e-08), (33.71, -9.605, -7.787e-08), (33.72, -9.6, -4.162e-08), (33.78, -9.602, -5.28e-08), (33.79, -9.608, -8.408e-08), (33.81, -9.625, -7.713e-08), (33.84, -9.643, -6.633e-08), (33.83, -9.63, -9.632e-08), (33.86, -9.661, -4.217e-08), (33.85, -9.649, -8.94e-08), (33.87, -9.666, -9.397e-08), (33.89, -9.684, -7.025e-08), (33.89, -9.67, -1.563e-07), (33.92, -9.702, -5.28e-08), (33.91, -9.689, -9.288e-08), (33.62, -9.581, -5.438e-08), (33.61, -9.57, -9.556e-08), (33.63, -9.585, -8.091e-08), (33.65, -9.589, -9.007e-08), (33.73, -9.589, -1.017e-07), (33.75, -9.585, -9.426e-08), (33.77, -9.589, -9.306e-08), (33.81, -7.531, 8.521e-08), (33.79, -7.51, -9.368e-08), (33.83, -7.533, -1.063e-07), (33.88, -7.574, -4.994e-08), (33.85, -7.534, -8.902e-08), (33.87, -7.535, -8.685e-08), (33.89, -7.536, -1.242e-07), (33.91, -7.537, -1.092e-07), (33.63, -7.03, -9.785e-08), (33.66, -7.04, -7.02e-08), (33.75, -7.11, -1.001e-07), (33.69, -7.07, -9.451e-08), (33.67, -7.051, -8.68e-08), (33.69, -7.057, -6.516e-08), (33.79, -7.27, -9.81e-08), (33.71, -7.074, -7.877e-08), (33.75, -7.097, -8.257e-08), (33.73, -7.091, -8.94e-08), (33.72, -7.08, -4.162e-08), (33.79, -7.131, -8.943e-08), (33.77, -7.114, -7.877e-08), (33.79, -7.31, -9.364e-08), (33.79, -7.29, -9.253e-08), (33.79, -7.15, -9.275e-08), (33.78, -7.12, -4.162e-08), (33.6, -6.999, -4.217e-08), (33.63, -7.017, -6.95e-08), (33.65, -7.034, -7.991e-08), (33.93, -9.706, -7.512e-08), (33.93, -9.69, -9.439e-08), (33.95, -9.649, -9.065e-08), (33.94, -9.683, -6.967e-08), (33.94, -9.668, -7.277e-08), (33.95, -9.629, -9.089e-08), (33.95, -9.611, -9.073e-08), (34.16, -9.6, -3.329e-08), (34.17, -9.608, -8.087e-08), (34.19, -9.627, -8.116e-08), (34.21, -9.647, -8.951e-08), (34.21, -9.63, -9.926e-08), (34.23, -9.666, -7.469e-08), (34.23, -9.65, -9.926e-08), (33.95, -9.591, -8.768e-08), (33.94, -9.561, -7.278e-08), (33.94, -9.564, -5.993e-08), (33.94, -9.56, -3.329e-08), (33.94, -9.568, -5.905e-08), (33.94, -9.575, -8.279e-08), (33.95, -9.549, -9.32e-08), (33.96, -9.541, -4.217e-08), (33.97, -9.528, -8.602e-08), (33.99, -9.508, -8.899e-08), (33.98, -9.521, -4.217e-08), (34.01, -9.503, -7.513e-08), (34.02, -9.5, -6.661e-08), (34.03, -9.489, -9.328e-08), (34.06, -9.502, -5.327e-08), (34.05, -9.489, -9.294e-08), (34.08, -9.522, -5.327e-08), (34.07, -9.509, -9.233e-08), (34.1, -9.541, -4.217e-08), (34.09, -9.529, -8.835e-08), (34.23, -9.323, -8.194e-08), (34.12, -9.561, -4.217e-08), (34.11, -9.548, -8.373e-08), (34.14, -9.58, -6.948e-08), (34.13, -9.568, -8.602e-08), (34.15, -9.588, -8.161e-08), (33.93, -7.539, -6.48e-08), (33.95, -7.55, -9.77e-08), (33.95, -7.54, -4.717e-08), (33.97, -7.55, -9.173e-08), (33.98, -7.538, -6.949e-08), (33.99, -7.511, -8.751e-08), (34.0, -7.491, -8.089e-08), (33.99, -7.53, -9.91e-08), (34.0, -7.474, -7.258e-08), (34.01, -7.47, -9.73e-08), (34.01, -7.451, -8.934e-08), (34.01, -7.431, -8.48e-08), (34.02, -7.418, -6.088e-08), (34.03, -7.416, -8.711e-08), (34.05, -7.413, -8.952e-08), (34.07, -7.411, -9.134e-08), (34.09, -7.41, -9.926e-08), (34.09, -7.399, -6.049e-08), (34.11, -7.396, -8.016e-08), (34.13, -7.394, -8.768e-08), (34.15, -7.391, -9.089e-08), (34.17, -7.39, 6.276e-09), (34.19, -7.376, -7.852e-08), (34.21, -7.374, -1.003e-07), (34.23, -7.372, -9.361e-08), (34.44, -9.92, -3.329e-08), (34.46, -9.944, -5.868e-08), (34.45, -9.928, -8.89e-08), (34.48, -9.967, -7.399e-08), (34.47, -9.95, -9.41e-08), (34.5, -10.0, -5.868e-08), (34.49, -9.988, -8.566e-08), (34.49, -9.97, -9.801e-08), (34.71, -10.1, -9.988e-08), (34.52, -10.03, -7.311e-08), (34.51, -10.01, -9.306e-08), (34.54, -10.15, -6.638e-08), (34.53, -10.13, -8.777e-08), (34.53, -10.11, -8.85e-08), (34.54, -10.09, -7.485e-08), (34.54, -10.08, -4.162e-08), (34.54, -10.06, -8.763e-08), (34.53, -10.05, -8.472e-08), (34.53, -10.03, -9.804e-08), (34.56, -10.19, -6.638e-08), (34.55, -10.17, -8.574e-08), (34.55, -10.15, -9.774e-08), (34.55, -10.08, -9.114e-08), (34.55, -10.06, -9.757e-08), (34.25, -9.686, -8.786e-08), (34.25, -9.67, -9.76e-08), (34.27, -9.705, -7.283e-08), (34.27, -9.69, -9.336e-08), (34.29, -9.725, -7.135e-08), (34.29, -9.71, -9.587e-08), (34.31, -9.744, -7.132e-08), (34.31, -9.73, -9.459e-08), (34.34, -9.765, -8.354e-08), (34.33, -9.75, -9.399e-08), (34.35, -9.787, -5.495e-08), (34.35, -9.77, -9.751e-08), (34.38, -9.824, -6.354e-08), (34.37, -9.809, -8.589e-08), (34.4, -9.86, -3.329e-08), (34.39, -9.848, -7.855e-08), (34.39, -9.83, -9.857e-08), (34.42, -9.884, -6.193e-08), (34.41, -9.869, -6.921e-08), (34.43, -9.907, -7.635e-08), (34.43, -9.89, -9.668e-08), (34.25, -7.37, -9.692e-08), (34.33, -7.35, -9.87e-08), (34.29, -7.355, -9.004e-08), (34.25, -7.36, -4.661e-08), (34.27, -7.357, -7.425e-08), (34.31, -7.352, -8.983e-08), (34.34, -7.34, -8.283e-08), (34.35, -7.338, -7.14e-08), (34.37, -7.335, -8.386e-08), (34.39, -7.333, -8.92e-08), (34.41, -7.33, -9.269e-08), (34.42, -7.32, -2.646e-08), (34.43, -7.315, -7.021e-08), (34.45, -7.31, -9.508e-08), (34.46, -7.296, -6.703e-08), (34.47, -7.29, -9.399e-08), (34.48, -7.277, -6.023e-08), (34.49, -7.271, -9.46e-08), (34.5, -7.258, -7.58e-08), (34.52, -7.239, -5.527e-08), (34.51, -7.251, -8.956e-08), (34.54, -7.219, -4.217e-08), (34.53, -7.232, -9.816e-08), (34.55, -7.213, -7.881e-08), (34.56, -7.2, -3.329e-08), (34.57, -10.23, -9.27e-08), (34.57, -10.21, -8.894e-08), (34.57, -10.19, -9.848e-08), (34.61, -10.08, -9.988e-08), (35.33, -9.796, -8.662e-08), (34.57, -7.193, -7.948e-08), (34.59, -7.19, -9.786e-08), (34.59, -7.174, -7.698e-08), (34.61, -7.17, -9.76e-08), (34.61, -7.154, -7.584e-08), (34.63, -7.15, -9.587e-08), (34.63, -7.135, -7.135e-08), (34.65, -7.13, -9.492e-08), (34.66, -7.116, -6.703e-08), (34.67, -7.111, -9.158e-08), (34.68, -7.097, -6.126e-08), (34.69, -7.091, -9.099e-08), (34.7, -7.078, -5.327e-08), (34.71, -7.071, -8.823e-08), (34.72, -7.059, -6.77e-08), (34.73, -7.052, -8.602e-08), (34.75, -7.032, -8.358e-08), (34.74, -7.039, -4.217e-08), (34.76, -7.02, -3.329e-08), (34.77, -7.013, -8.304e-08), (34.79, -7.01, -9.73e-08), (34.79, -6.994, -7.55e-08), (34.81, -6.99, -9.293e-08), (34.81, -6.975, -7.391e-08), (34.83, -6.97, -9.165e-08), (34.83, -6.955, -7.275e-08), (34.85, -6.95, -8.901e-08), (34.86, -6.936, -6.703e-08), (34.88, -6.917, -6.126e-08), (35.34, -9.202, -9.988e-08), (34.87, -6.931, -9.814e-08), (34.89, -6.911, -9.083e-08), (34.9, -6.898, -5.327e-08), (34.97, -6.896, -9.914e-08), (34.91, -6.893, -8.828e-08), (34.93, -6.894, -8.99e-08), (34.95, -6.895, -8.647e-08), (35.01, -6.898, -9.065e-08), (34.99, -6.897, -8.324e-08), (35.03, -6.899, -7.126e-08), (35.05, -6.91, -9.926e-08), (35.05, -6.9, -4.786e-08), (35.09, -6.911, -9.531e-08), (35.07, -6.91, -9.364e-08), (35.11, -6.912, -9.427e-08), (35.13, -6.913, -9.377e-08), (35.15, -6.914, -9.483e-08), (35.17, -6.914, -8.788e-08), (35.21, -6.916, -9.63e-08), (35.19, -6.915, -9.025e-08), (35.52, -9.493, -9.319e-08), (35.51, -9.493, -8.99e-08), (35.51, -9.488, -7.491e-08), (35.51, -9.483, -7.491e-08), (35.52, -9.488, -6.076e-08), (35.52, -9.483, -4.162e-08), (35.51, -9.47, -9.133e-08), (35.41, -9.011, -9.715e-08), (35.37, -8.991, -9.381e-08), (35.37, -8.971, -8.721e-08), (35.4, -9.0, -7.805e-08), (35.39, -8.996, -7.38e-08), (35.43, -9.03, -9.926e-08), (35.43, -9.017, -7.058e-08), (35.51, -9.15, -9.721e-08), (35.45, -9.032, -8.785e-08), (35.47, -9.05, -9.926e-08), (35.47, -9.037, -7.058e-08), (35.49, -9.052, -8.901e-08), (35.51, -9.19, -9.156e-08), (35.51, -9.17, -8.997e-08), (35.51, -9.07, -8.99e-08), (35.5, -9.057, -6.921e-08), (35.12, -8.71, -9.988e-08), (35.35, -8.89, -9.832e-08), (35.35, -8.87, -9.786e-08), (35.35, -8.85, -9.392e-08), (35.34, -8.791, -8.718e-08), (35.33, -8.75, -9.614e-08), (35.33, -8.73, -9.228e-08), (35.33, -8.71, -9.094e-08), (35.33, -8.689, -9.165e-08), (35.36, -8.951, -8.848e-08), (35.36, -8.912, -6.957e-08), (35.35, -8.83, -8.819e-08), (35.34, -8.811, -8.468e-08), (35.34, -8.772, -6.48e-08), (35.34, -8.755, -4.578e-08), (35.35, -8.684, -8.36e-08), (35.36, -8.931, -7.454e-08), (35.36, -8.9, -3.329e-08), (35.37, -8.681, -5.327e-08), (35.37, -8.67, -9.705e-08), (35.39, -8.668, -9.259e-08), (35.41, -8.666, -8.751e-08), (35.43, -8.663, -7.17e-08), (35.44, -8.66, -4.578e-08), (35.45, -8.65, -9.952e-08), (35.47, -8.648, -9.355e-08), (35.49, -8.645, -8.646e-08), (35.51, -8.642, -7.131e-08), (35.75, -7.779, -9.988e-08), (35.57, -6.97, -9.953e-08), (35.23, -6.917, -9.829e-08), (35.25, -6.918, -7.552e-08), (35.27, -6.92, -7.915e-08), (35.29, -6.93, -9.633e-08), (35.28, -6.92, -4.439e-08), (35.31, -6.93, -9.505e-08), (35.33, -6.931, -9.468e-08), (35.35, -6.932, -9.363e-08), (35.37, -6.933, -9.317e-08), (35.39, -6.934, -8.99e-08), (35.41, -6.935, -9.028e-08), (35.43, -6.936, -8.861e-08), (35.45, -6.937, -8.567e-08), (35.47, -6.938, -7.905e-08), (35.49, -6.939, -5.842e-08), (35.51, -6.951, -9.36e-08), (35.5, -6.94, -4.162e-08), (35.73, -9.965, -9.988e-08), (35.75, -9.91, -9.961e-08), (35.77, -9.914, -8.343e-08), (35.81, -9.911, -9.201e-08), (35.67, -9.815, -9.739e-08), (35.67, -9.805, -9.114e-08), (35.73, -9.728, -9.628e-08), (35.69, -9.831, -8.237e-08), (35.68, -9.817, -5.28e-08), (35.68, -9.801, -6.995e-08), (35.69, -9.788, -8.192e-08), (35.69, -9.77, -9.76e-08), (35.71, -9.852, -8.602e-08), (35.7, -9.838, -4.412e-08), (35.7, -9.766, -6.869e-08), (35.71, -9.749, -9.21e-08), (35.73, -9.872, -8.293e-08), (35.72, -9.859, -4.217e-08), (35.72, -9.743, -5.527e-08), (35.73, -9.71, -9.926e-08), (35.75, -9.893, -7.838e-08), (35.74, -9.88, -3.329e-08), (35.74, -9.707, -7.299e-08), (35.75, -9.69, -9.41e-08), (35.77, -9.669, -8.104e-08), (35.76, -9.684, -6.326e-08), (35.79, -9.63, -9.589e-08), (35.79, -9.916, -7.955e-08), (35.78, -9.66, -3.329e-08), (35.79, -9.647, -7.749e-08), (35.8, -9.625, -6.516e-08), (35.81, -9.609, -8.978e-08), (35.83, -9.897, -7.401e-08), (35.82, -9.601, -6.619e-08), (35.53, -9.49, -1.039e-07), (35.53, -9.471, -8.881e-08), (35.54, -9.453, -6.885e-08), (35.54, -9.44, -3.329e-08), (35.55, -9.431, -8.971e-08), (35.56, -9.413, -6.887e-08), (35.56, -9.4, -3.329e-08), (35.57, -9.391, -9.768e-08), (35.58, -9.358, -4.162e-08), (35.58, -9.372, -9.267e-08), (35.59, -9.351, -9.11e-08), (35.6, -9.332, -7.753e-08), (35.6, -9.318, -4.162e-08), (35.61, -9.311, -9.11e-08), (35.62, -9.292, -7.753e-08), (35.69, -9.27, -1.016e-07), (35.65, -9.271, -9.988e-08), (35.62, -9.278, -6.494e-08), (35.67, -9.27, -9.509e-08), (35.83, -9.588, -8.238e-08), (35.83, -9.57, -9.76e-08), (35.91, -9.469, -1.03e-07), (35.91, -9.291, -1.012e-07), (35.63, -9.272, -8.676e-08), (35.7, -9.26, -3.329e-08), (35.71, -9.26, -4.994e-08), (35.73, -9.259, -5.842e-08), (35.75, -9.258, -7.491e-08), (35.77, -9.257, -8.543e-08), (35.79, -9.257, -8.324e-08), (35.81, -9.255, -9e-08), (35.83, -9.255, -8.606e-08), (35.52, -8.64, -4.439e-08), (35.53, -8.63, -9.971e-08), (35.55, -8.627, -8.92e-08), (35.57, -8.625, -8.386e-08), (35.59, -8.622, -6.326e-08), (35.6, -8.62, -5.841e-08), (35.61, -8.609, -9.257e-08), (35.63, -8.607, -8.723e-08), (35.65, -8.604, -8.053e-08), (35.67, -8.601, -6.144e-08), (35.67, -8.59, -9.846e-08), (35.69, -8.589, -9.104e-08), (35.71, -8.586, -8.768e-08), (35.73, -8.584, -7.852e-08), (35.75, -8.581, -7.205e-08), (35.75, -8.57, -9.911e-08), (35.77, -8.569, -9.056e-08), (35.79, -8.566, -8.784e-08), (35.81, -8.563, -7.219e-08), (35.82, -8.56, -4.578e-08), (35.83, -8.55, -9.525e-08), (35.63, -6.99, -9.942e-08), (35.67, -6.996, -9.495e-08), (35.77, -7.031, -9.211e-08), (35.83, -7.051, -9.885e-08), (35.81, -7.05, -9.867e-08), (35.79, -7.034, -8.428e-08), (35.53, -6.954, -8.738e-08), (35.56, -6.96, -7.074e-08), (35.55, -6.957, -7.401e-08), (35.59, -6.973, -9.537e-08), (35.61, -6.976, -7.772e-08), (35.62, -6.979, -4.528e-08), (35.65, -6.992, -8.942e-08), (35.69, -7.01, -9.77e-08), (35.69, -6.999, -5.845e-08), (35.71, -7.012, -8.894e-08), (35.73, -7.015, -8.386e-08), (35.75, -7.03, -9.848e-08), (35.75, -7.018, -5.993e-08), (35.81, -7.038, -6.459e-08), (36.15, -9.891, -6.243e-08), (35.85, -9.892, -9.14e-08), (35.87, -9.89, -9.848e-08), (35.87, -9.877, -6.638e-08), (35.89, -9.873, -8.947e-08), (35.91, -9.87, -9.897e-08), (35.92, -9.858, -7.484e-08), (35.93, -9.854, -8.45e-08), (35.95, -9.85, -9.419e-08), (35.96, -9.839, -4.528e-08), (35.97, -9.835, -8.465e-08), (35.99, -9.831, -9.216e-08), (36.0, -9.82, -4.162e-08), (36.01, -9.816, -7.955e-08), (36.03, -9.812, -8.914e-08), (36.05, -9.81, -9.818e-08), (36.05, -9.797, -6.733e-08), (36.09, -9.79, -3.812e-08), (36.07, -9.793, -8.751e-08), (36.09, -9.778, -6.084e-08), (36.11, -9.774, -8.74e-08), (36.13, -9.77, -9.849e-08), (36.14, -9.759, -5.438e-08), (36.17, -9.751, -9.545e-08), (36.15, -9.755, -8.092e-08), (35.84, -9.566, -7.025e-08), (35.85, -9.549, -8.464e-08), (35.86, -9.542, -5.327e-08), (35.87, -9.528, -8.472e-08), (35.87, -9.51, -9.926e-08), (35.89, -9.49, -9.398e-08), (35.88, -9.507, -7.399e-08), (35.91, -9.31, -9.421e-08), (35.9, -9.484, -6.193e-08), (35.92, -9.39, -8.959e-08), (35.91, -9.33, -9.28e-08), (35.92, -9.46, -8.371e-08), (35.93, -9.447, -7.749e-08), (35.93, -9.43, -9.111e-08), (35.93, -9.41, -8.768e-08), (35.92, -9.371, -7.816e-08), (35.92, -9.352, -5.842e-08), (35.92, -9.34, -3.329e-08), (35.85, -9.254, -8.99e-08), (35.87, -9.253, -9.684e-08), (35.89, -9.253, -9.156e-08), (35.91, -9.271, -8.48e-08), (35.9, -9.253, -7.676e-08), (35.85, -8.548, -9.002e-08), (35.87, -8.545, -9.512e-08), (35.88, -8.51, -8.727e-08), (35.89, -8.41, -9.767e-08), (35.88, -8.543, -6.382e-08), (35.88, -8.529, -7.915e-08), (35.88, -8.47, -8.324e-08), (35.88, -8.449, -8.416e-08), (35.89, -8.429, -8.49e-08), (35.91, -8.407, -6.979e-08), (35.92, -8.4, -3.329e-08), (35.93, -8.388, -9.681e-08), (35.94, -8.382, -7.287e-08), (35.95, -8.369, -8.774e-08), (35.96, -8.364, -6.597e-08), (35.97, -8.35, -9.166e-08), (35.99, -8.345, -7.491e-08), (35.99, -8.33, -9.749e-08), (36.01, -8.327, -8.186e-08), (36.02, -8.321, -6.602e-08), (36.03, -8.308, -8.791e-08), (36.04, -8.303, -6.326e-08), (36.05, -8.289, -9.306e-08), (36.07, -8.284, -6.973e-08), (36.07, -8.27, -9.677e-08), (36.09, -8.25, -9.692e-08), (36.09, -8.266, -7.627e-08), (36.11, -8.247, -8.346e-08), (36.13, -8.229, -9.007e-08), (36.12, -8.241, -4.217e-08), (36.14, -8.223, -6.023e-08), (36.15, -8.21, -9.399e-08), (36.17, -8.19, -9.628e-08), (35.87, -7.057, -8.516e-08), (35.85, -7.054, -8.529e-08), (35.89, -7.071, -9.246e-08), (35.88, -7.06, -4.162e-08), (35.93, -7.077, -8.144e-08), (35.91, -7.074, -8.768e-08), (35.99, -7.096, -9.162e-08), (35.95, -7.09, -9.43e-08), (35.94, -7.08, -4.439e-08), (35.97, -7.093, -8.777e-08), (36.01, -7.11, -9.603e-08), (36.0, -7.099, -4.606e-08), (36.03, -7.112, -8.942e-08), (36.05, -7.116, -8.091e-08), (36.07, -7.13, -9.694e-08), (36.07, -7.119, -5.845e-08), (36.09, -7.132, -9.145e-08), (36.11, -7.135, -8.34e-08), (36.15, -7.151, -9.779e-08), (36.13, -7.15, -9.758e-08), (36.13, -7.138, -5.993e-08), (36.18, -9.74, -4.162e-08), (36.3, -9.756, -9.988e-08), (36.19, -9.736, -8.123e-08), (36.21, -9.731, -8.953e-08), (36.23, -9.73, -9.926e-08), (36.23, -9.717, -7.058e-08), (36.25, -9.712, -8.97e-08), (36.27, -9.71, -9.748e-08), (36.27, -9.698, -9.205e-08), (36.29, -9.693, -8.498e-08), (36.31, -9.69, -9.597e-08), (36.32, -9.679, -7.254e-08), (36.33, -9.674, -8.25e-08), (36.35, -9.671, -9.341e-08), (36.48, -9.828, -8.428e-08), (36.36, -9.659, -6.679e-08), (36.37, -9.656, -7.955e-08), (36.39, -9.651, -9.615e-08), (36.4, -9.64, -3.329e-08), (36.41, -9.637, -7.911e-08), (36.47, -9.671, -9.575e-08), (36.43, -9.632, -9.274e-08), (36.46, -9.652, -8.287e-08), (36.45, -9.635, -9.456e-08), (36.45, -9.625, -9.427e-08), (36.45, -9.625, -8.157e-08), (36.45, -9.619, -4.412e-08), (36.45, -9.619, -5.527e-08), (36.48, -9.697, -7.047e-08), (36.47, -9.69, -9.43e-08), (36.46, -9.637, -4.439e-08), (36.17, -8.204, -7.166e-08), (36.19, -8.186, -6.909e-08), (36.21, -8.168, -8.01e-08), (36.22, -8.161, -5.527e-08), (36.23, -8.149, -9.083e-08), (36.24, -8.143, -8.059e-08), (36.25, -8.13, -9.5e-08), (36.27, -8.11, -9.328e-08), (36.27, -8.125, -7.283e-08), (36.29, -8.107, -7.948e-08), (36.3, -8.1, -3.329e-08), (36.31, -8.088, -8.643e-08), (36.32, -8.082, -5.28e-08), (36.33, -8.069, -9.282e-08), (36.35, -8.05, -9.298e-08), (36.34, -8.064, -6.597e-08), (36.37, -8.045, -7.491e-08), (36.37, -8.03, -9.846e-08), (36.39, -8.027, -8.186e-08), (36.4, -8.021, -6.603e-08), (36.41, -8.008, -9.826e-08), (36.42, -8.003, -6.326e-08), (36.47, -8.029, -8.481e-08), (36.47, -8.01, -9.364e-08), (36.44, -7.825, -9.988e-08), (36.43, -7.989, -9.306e-08), (36.45, -7.981, -4.217e-08), (36.46, -7.983, -5.148e-08), (36.44, -7.99, -3.329e-08), (36.44, -7.984, -7.824e-08), (36.46, -7.993, -4.439e-08), (36.45, -7.977, -8.99e-08), (36.46, -7.977, -5.077e-08), (36.47, -7.37, -9.695e-08), (36.45, -7.35, -9.078e-08), (36.49, -7.41, -9.582e-08), (36.17, -7.154, -8.503e-08), (36.19, -7.158, -6.784e-08), (36.23, -7.174, -9.272e-08), (36.21, -7.171, -9.136e-08), (36.25, -7.19, -9.508e-08), (36.24, -7.177, -6.633e-08), (36.27, -7.21, -9.469e-08), (36.27, -7.195, -7.391e-08), (36.31, -7.232, -9.062e-08), (36.29, -7.214, -7.991e-08), (36.33, -7.251, -8.797e-08), (36.32, -7.238, -5.327e-08), (36.35, -7.27, -9.138e-08), (36.34, -7.257, -6.633e-08), (36.37, -7.29, -9.76e-08), (36.37, -7.275, -7.166e-08), (36.41, -7.312, -9.05e-08), (36.39, -7.294, -7.402e-08), (36.4, -7.3, -3.329e-08), (36.43, -7.331, -9.05e-08), (36.42, -7.319, -4.412e-08), (36.44, -7.337, -6.023e-08), (36.47, -7.356, -7.166e-08), (36.9, -9.806, -9.988e-08), (36.5, -9.785, -9.642e-08), (36.49, -9.75, -9.43e-08), (36.49, -9.731, -8.694e-08), (36.48, -9.712, -7.513e-08), (36.52, -9.801, -6.695e-08), (36.52, -9.801, -7.225e-08), (36.52, -9.8, -3.329e-08), (36.51, -9.798, -7.758e-08), (36.51, -9.793, -6.076e-08), (36.51, -9.787, -4.439e-08), (36.5, -9.772, -7.513e-08), (36.5, -9.757, -4.439e-08), (36.53, -9.797, -6.992e-08), (36.55, -9.794, -1.069e-07), (36.57, -9.791, -1.557e-07), (36.58, -9.78, -4.162e-08), (36.59, -9.777, -7.944e-08), (36.65, -9.821, -8.116e-08), (36.61, -9.773, -9.092e-08), (36.63, -9.77, -9.43e-08), (36.64, -9.76, -4.439e-08), (36.67, -9.753, -9.382e-08), (36.65, -9.756, -7.711e-08), (36.69, -9.75, -9.321e-08), (36.7, -9.739, -4.528e-08), (36.71, -9.736, -7.955e-08), (36.73, -9.732, -9.27e-08), (36.75, -9.73, -9.968e-08), (36.76, -9.719, -5.375e-08), (36.79, -9.712, -9.823e-08), (36.77, -9.715, -8.5e-08), (36.49, -8.028, -9.094e-08), (36.47, -7.99, -9.914e-08), (36.51, -8.027, -8.952e-08), (36.53, -8.026, -9.083e-08), (36.55, -8.024, -9.67e-08), (36.57, -8.023, -8.039e-08), (36.59, -8.022, -6.948e-08), (36.61, -8.02, -4.756e-08), (36.61, -8.01, -9.796e-08), (36.63, -8.01, -9.515e-08), (36.65, -8.009, -9.463e-08), (36.67, -8.007, -9.346e-08), (36.69, -8.006, -8.876e-08), (36.71, -8.005, -7.783e-08), (36.75, -7.61, -1.032e-07), (36.73, -7.949, -9.835e-08), (36.71, -7.99, -9.339e-08), (36.72, -7.968, -8.375e-08), (36.72, -7.982, -4.412e-08), (36.79, -7.809, -9.786e-08), (36.74, -7.94, -7.185e-08), (36.74, -7.927, -7.142e-08), (36.75, -7.909, -8.777e-08), (36.75, -7.89, -9.681e-08), (36.76, -7.886, -6.084e-08), (36.77, -7.869, -8.49e-08), (36.77, -7.85, -9.339e-08), (36.78, -7.828, -8.415e-08), (36.78, -7.842, -4.412e-08), (36.81, -7.75, -9.707e-08), (36.83, -7.729, -9.511e-08), (36.51, -7.471, -9.125e-08), (36.5, -7.417, -6.833e-08), (36.49, -7.39, -9.073e-08), (36.49, -7.374, -7.846e-08), (36.53, -7.511, -9.178e-08), (36.51, -7.491, -8.905e-08), (36.5, -7.451, -8.016e-08), (36.5, -7.432, -6.48e-08), (36.55, -7.515, -8.807e-08), (36.52, -7.5, -4.162e-08), (36.56, -7.519, -7.627e-08), (36.57, -7.53, -9.504e-08), (36.61, -7.55, -9.775e-08), (36.59, -7.533, -8.533e-08), (36.61, -7.538, -6.792e-08), (36.63, -7.552, -8.785e-08), (36.66, -7.56, -6.945e-08), (36.65, -7.556, -7.513e-08), (36.67, -7.571, -9.208e-08), (36.7, -7.579, -7.635e-08), (36.69, -7.575, -8.092e-08), (36.73, -7.594, -9.149e-08), (36.71, -7.59, -9.518e-08), (36.75, -7.598, -6.3e-08), (36.85, -7.669, -1.014e-07), (36.77, -7.612, -7.587e-08), (36.79, -7.617, -7.401e-08), (36.91, -10.05, -9.941e-08), (36.89, -9.97, -9.088e-08), (36.88, -9.95, -9.988e-08), (36.89, -9.929, -9.485e-08), (36.95, -10.19, -9.866e-08), (36.91, -10.01, -8.924e-08), (36.89, -9.941, -7.002e-08), (36.89, -9.944, -5.993e-08), (36.89, -9.945, -3.329e-08), (36.89, -9.948, -4.994e-08), (36.89, -9.955, -6.784e-08), (36.96, -10.21, -9.62e-08), (36.93, -10.09, -9.261e-08), (36.92, -10.05, -7.543e-08), (36.91, -10.03, -8.914e-08), (36.9, -9.992, -6.784e-08), (36.9, -9.98, -3.329e-08), (36.9, -9.922, -5.327e-08), (36.93, -10.11, -9.339e-08), (36.92, -10.07, -8.016e-08), (36.97, -10.23, -9.153e-08), (36.95, -10.17, -8.934e-08), (36.95, -10.15, -8.523e-08), (36.94, -10.13, -6.972e-08), (36.94, -10.12, -4.162e-08), (36.96, -10.19, -5.845e-08), (36.81, -9.71, -9.77e-08), (36.81, -9.698, -7.663e-08), (36.83, -9.695, -8.435e-08), (36.85, -9.691, -9.304e-08), (36.87, -9.69, -9.848e-08), (36.87, -9.678, -6.564e-08), (36.91, -9.908, -8.775e-08), (36.89, -9.674, -8.981e-08), (36.91, -9.89, -9.926e-08), (36.91, -9.671, -9.089e-08), (36.92, -9.887, -7.491e-08), (36.93, -9.87, -9.5e-08), (36.93, -9.67, -9.842e-08), (36.93, -9.658, -6.874e-08), (36.94, -9.864, -6.354e-08), (36.95, -9.849, -8.92e-08), (36.97, -9.81, -9.58e-08), (37.01, -9.75, -9.967e-08), (36.95, -9.654, -9.546e-08), (36.96, -9.842, -4.162e-08), (36.97, -9.828, -7.991e-08), (36.97, -9.651, -7.49e-08), (36.98, -9.806, -6.869e-08), (36.99, -9.789, -8.458e-08), (37.03, -9.73, -9.61e-08), (36.99, -9.637, -7.142e-08), (37.0, -9.782, -5.327e-08), (37.01, -9.768, -8.505e-08), (37.01, -9.634, -9.099e-08), (37.02, -9.747, -7.491e-08), (37.03, -9.631, -9.246e-08), (37.04, -9.62, -4.162e-08), (37.04, -9.724, -6.354e-08), (37.05, -9.709, -1.009e-07), (37.07, -9.67, -9.617e-08), (37.05, -9.617, -9.728e-08), (37.06, -9.702, -6.512e-08), (37.07, -9.688, -7.935e-08), (37.07, -9.613, -8.694e-08), (37.08, -9.665, -6.973e-08), (37.09, -9.649, -9.196e-08), (37.09, -9.61, -9.51e-08), (37.1, -9.643, -7.9e-08), (37.11, -9.628, -8.346e-08), (37.11, -9.61, -9.926e-08), (37.1, -9.599, -4.528e-08), (37.11, -9.596, -7.937e-08), (36.8, -7.8, -8.56e-08), (36.8, -7.788, -7.277e-08), (36.81, -7.769, -8.711e-08), (36.82, -7.745, -6.409e-08), (36.83, -7.71, -9.354e-08), (36.84, -7.704, -4.528e-08), (36.84, -7.688, -8.091e-08), (36.81, -7.631, -9.024e-08), (36.83, -7.635, -8.152e-08), (36.85, -7.65, -9.419e-08), (36.84, -7.639, -4.528e-08), (36.86, -7.66, -3.329e-08), (36.86, -7.651, -6.207e-08), (37.12, -9.607, -7.399e-08), (37.13, -9.595, -9.739e-08), (37.13, -9.589, -4.528e-08), (37.13, -9.594, -7.824e-08), (37.14, -9.587, -7.425e-08), (37.14, -9.585, -4.994e-08), (37.14, -9.585, -3.329e-08), (37.14, -9.582, -3.329e-08), (37.14, -9.587, -4.772e-08), (37.14, -9.59, -3.329e-08), (32.94, -9.39, 3.329e-08), (33.42, -9.58, 3.329e-08), (33.6, -9.575, 3.329e-08), (33.66, -9.6, 3.329e-08), (33.8, -9.62, -6.187e-08), (34.18, -9.62, 3.329e-08), (33.94, -9.565, 3.329e-08), (34.17, -7.379, -3.014e-09), (34.36, -9.8, 3.329e-08), (35.82, -9.9, 3.329e-08), (36.2, -8.18, 3.329e-08), (36.2, -7.16, 3.329e-08), (36.3, -7.22, 3.329e-08), (36.51, -9.8, 3.329e-08), (36.89, -9.94, 3.329e-08), (36.98, -9.64, 3.329e-08), (36.8, -7.62, 3.329e-08)], [], [(5, 1, 2), (99, 5, 3), (8, 6, 7), (99, 8, 5), (18, 13, 14), (18, 14, 15), (21, 16, 17), (99, 0, 22), (99, 22, 20), (99, 20, 21), (99, 21, 17), (32, 26, 27), (28, 32, 27), (29, 32, 28), (32, 30, 31), (43, 38, 39), (683, 35, 36), (32, 40, 41), (32, 41, 34), (32, 47, 48), (32, 23, 49), (32, 49, 47), (66, 50, 51), (66, 51, 52), (66, 52, 53), (683, 37, 57), (67, 66, 54), (67, 54, 55), (67, 55, 56), (59, 683, 58), (683, 59, 61), (683, 61, 63), (67, 68, 69), (67, 69, 70), (67, 76, 77), (67, 77, 71), (67, 71, 73), (67, 80, 81), (67, 81, 76), (67, 82, 83), (67, 83, 84), (67, 85, 86), (67, 86, 87), (67, 87, 79), (67, 79, 80), (12, 10, 11), (99, 89, 90), (99, 90, 91), (99, 93, 94), (99, 10, 12), (100, 96, 97), (103, 99, 102), (104, 99, 103), (107, 99, 106), (108, 99, 107), (111, 99, 109), (110, 111, 109), (113, 99, 111), (114, 99, 113), (117, 118, 114), (119, 114, 118), (120, 121, 114), (123, 124, 114), (135, 127, 128), (129, 135, 128), (130, 135, 129), (131, 136, 130), (132, 136, 131), (140, 134, 135), (683, 136, 141), (145, 216, 142), (669, 142, 143), (669, 143, 139), (669, 139, 140), (669, 146, 147), (669, 147, 144), (164, 149, 150), (153, 151, 152), (154, 164, 153), (164, 156, 157), (164, 157, 158), (167, 161, 162), (170, 164, 160), (683, 165, 166), (683, 166, 167), (138, 168, 169), (683, 164, 170), (177, 173, 174), (180, 176, 177), (683, 179, 180), (185, 181, 182), (683, 182, 179), (192, 186, 187), (185, 187, 183), (189, 170, 188), (192, 190, 191), (683, 193, 192), (683, 192, 185), (175, 172, 32), (194, 114, 124), (195, 114, 194), (197, 114, 195), (196, 198, 197), (201, 197, 198), (199, 201, 198), (683, 99, 114), (203, 197, 201), (204, 205, 200), (206, 200, 205), (207, 200, 206), (209, 207, 208), (211, 200, 209), (210, 212, 209), (214, 683, 200), (237, 223, 220), (225, 229, 224), (237, 226, 227), (237, 227, 223), (233, 228, 229), (237, 233, 230), (237, 232, 233), (237, 234, 231), (249, 238, 239), (240, 249, 239), (249, 242, 243), (245, 249, 244), (253, 246, 247), (249, 248, 242), (251, 255, 254), (249, 254, 255), (263, 257, 258), (263, 255, 256), (263, 256, 257), (264, 261, 262), (237, 262, 260), (221, 219, 264), (237, 221, 264), (269, 272, 268), (267, 270, 266), (279, 271, 272), (263, 272, 273), (278, 263, 277), (263, 278, 279), (303, 274, 267), (280, 263, 258), (282, 263, 281), (285, 283, 284), (263, 282, 283), (288, 263, 283), (289, 263, 288), (296, 217, 218), (302, 290, 291), (292, 302, 291), (304, 293, 294), (296, 304, 294), (299, 305, 298), (310, 300, 301), (307, 1266, 305), (308, 1266, 307), (303, 267, 302), (1266, 309, 310), (303, 304, 305), (1266, 263, 303), (316, 315, 314), (330, 317, 316), (237, 235, 236), (237, 321, 322), (329, 323, 324), (325, 329, 324), (237, 330, 326), (316, 312, 327), (330, 316, 329), (379, 237, 263), (335, 333, 334), (335, 336, 333), (335, 338, 337), (345, 339, 338), (345, 340, 339), (345, 335, 330), (330, 347, 346), (330, 351, 349), (330, 356, 354), (330, 361, 360), (330, 362, 361), (330, 364, 363), (408, 366, 367), (379, 370, 369), (379, 374, 373), (379, 375, 376), (379, 382, 378), (384, 383, 381), (408, 365, 384), (386, 368, 408), (389, 385, 386), (408, 390, 388), (392, 391, 408), (394, 392, 408), (398, 396, 394), (399, 397, 398), (408, 398, 394), (398, 401, 399), (398, 402, 401), (404, 398, 408), (404, 405, 403), (404, 406, 405), (408, 411, 410), (415, 408, 379), (409, 417, 414), (421, 419, 420), (425, 422, 421), (425, 421, 432), (432, 424, 425), (428, 427, 432), (432, 429, 430), (432, 430, 428), (434, 433, 432), (437, 435, 436), (432, 418, 415), (438, 379, 439), (442, 438, 439), (442, 439, 440), (443, 440, 439), (444, 439, 441), (447, 442, 445), (449, 438, 447), (450, 438, 449), (455, 437, 432), (455, 456, 454), (460, 457, 455), (462, 461, 459), (465, 463, 462), (468, 467, 465), (432, 470, 469), (475, 450, 451), (477, 474, 476), (479, 474, 477), (481, 438, 480), (484, 438, 481), (485, 438, 482), (486, 438, 485), (488, 438, 486), (489, 438, 488), (490, 438, 489), (491, 438, 490), (493, 438, 491), (473, 495, 472), (498, 497, 432), (501, 500, 432), (432, 505, 503), (432, 506, 505), (432, 508, 506), (509, 508, 432), (515, 509, 432), (512, 513, 511), (515, 514, 512), (515, 432, 379), (568, 515, 379), (516, 568, 379), (519, 493, 494), (520, 493, 519), (521, 438, 493), (523, 438, 522), (525, 438, 523), (526, 438, 524), (527, 438, 526), (517, 379, 438), (530, 438, 527), (532, 528, 531), (534, 517, 533), (535, 516, 534), (537, 516, 535), (515, 538, 514), (515, 540, 539), (543, 541, 540), (515, 545, 542), (547, 550, 546), (549, 551, 515), (515, 557, 556), (560, 558, 515), (560, 562, 561), (515, 563, 560), (566, 564, 563), (566, 565, 564), (569, 515, 568), (569, 574, 572), (576, 570, 515), (577, 515, 571), (578, 573, 571), (581, 570, 576), (582, 576, 515), (584, 515, 577), (585, 570, 581), (586, 581, 576), (588, 516, 518), (589, 587, 516), (591, 588, 518), (592, 589, 516), (594, 590, 588), (597, 569, 595), (596, 597, 595), (600, 575, 569), (603, 569, 597), (569, 605, 602), (603, 606, 569), (597, 607, 603), (604, 608, 597), (608, 609, 597), (615, 516, 536), (616, 516, 615), (619, 518, 618), (620, 591, 518), (621, 518, 619), (624, 567, 570), (626, 627, 623), (629, 627, 626), (631, 623, 624), (832, 640, 641), (832, 641, 637), (646, 644, 645), (832, 649, 650), (832, 650, 642), (832, 642, 643), (832, 648, 649), (832, 646, 639), (725, 654, 655), (725, 655, 652), (725, 652, 653), (725, 653, 648), (725, 648, 832), (669, 125, 126), (665, 661, 662), (669, 662, 663), (669, 663, 660), (669, 664, 665), (666, 667, 668), (669, 672, 666), (669, 674, 675), (669, 675, 671), (669, 671, 672), (682, 679, 680), (832, 682, 681), (832, 681, 678), (685, 684, 683), (687, 215, 200), (688, 683, 214), (689, 214, 215), (691, 214, 689), (694, 688, 214), (696, 683, 688), (698, 683, 696), (685, 683, 697), (699, 700, 685), (686, 685, 700), (703, 686, 702), (706, 707, 705), (708, 686, 707), (709, 686, 708), (710, 711, 709), (725, 716, 717), (725, 717, 714), (725, 718, 719), (722, 720, 721), (725, 723, 724), (730, 731, 732), (832, 727, 728), (832, 728, 729), (736, 735, 730), (832, 733, 734), (832, 737, 730), (832, 740, 739), (832, 741, 740), (725, 657, 658), (725, 713, 742), (744, 683, 743), (747, 683, 744), (751, 683, 749), (752, 683, 750), (758, 757, 755), (761, 684, 753), (759, 762, 758), (763, 683, 684), (765, 684, 760), (686, 767, 766), (769, 763, 764), (686, 771, 770), (773, 683, 768), (686, 774, 771), (777, 772, 773), (781, 683, 776), (784, 683, 780), (785, 743, 783), (788, 686, 711), (789, 686, 788), (790, 686, 789), (791, 686, 790), (787, 779, 775), (792, 686, 791), (787, 794, 779), (795, 787, 686), (798, 787, 795), (799, 792, 796), (832, 802, 803), (806, 804, 832), (832, 805, 806), (818, 812, 813), (860, 813, 808), (860, 808, 809), (814, 860, 809), (815, 860, 814), (816, 860, 815), (819, 817, 832), (860, 820, 821), (860, 821, 818), (825, 823, 824), (825, 824, 860), (832, 826, 741), (831, 830, 829), (801, 800, 831), (832, 831, 829), (832, 669, 683), (833, 683, 752), (834, 683, 833), (836, 683, 834), (838, 683, 837), (840, 838, 839), (841, 683, 838), (843, 683, 842), (844, 683, 843), (846, 683, 844), (848, 683, 847), (849, 683, 848), (855, 851, 852), (864, 852, 853), (864, 853, 854), (859, 857, 858), (860, 858, 825), (864, 860, 832), (863, 861, 862), (867, 865, 860), (864, 854, 866), (868, 869, 849), (871, 869, 870), (873, 874, 872), (875, 869, 874), (878, 877, 876), (881, 875, 874), (882, 875, 881), (884, 875, 883), (887, 869, 886), (888, 869, 887), (889, 869, 888), (876, 869, 889), (892, 876, 891), (895, 894, 864), (898, 896, 895), (899, 897, 898), (864, 899, 898), (901, 900, 864), (864, 906, 907), (975, 832, 912), (916, 832, 869), (917, 913, 869), (919, 915, 916), (920, 832, 918), (922, 832, 920), (923, 832, 921), (924, 832, 923), (926, 832, 924), (927, 832, 925), (931, 877, 878), (932, 878, 879), (934, 930, 877), (936, 929, 933), (939, 869, 935), (942, 928, 869), (943, 869, 938), (945, 869, 937), (946, 937, 928), (948, 944, 945), (949, 869, 947), (954, 911, 864), (958, 956, 864), (959, 957, 958), (961, 960, 864), (975, 961, 864), (975, 966, 967), (975, 967, 968), (975, 968, 965), (974, 972, 973), (975, 973, 970), (952, 951, 976), (953, 952, 975), (977, 832, 927), (980, 832, 977), (981, 832, 978), (982, 978, 979), (984, 832, 983), (986, 832, 984), (988, 832, 985), (990, 832, 988), (992, 832, 990), (996, 832, 994), (997, 832, 995), (998, 832, 997), (1002, 1001, 1000), (1009, 1007, 1005), (1010, 1008, 1009), (1013, 1011, 1009), (1021, 1938, 1019), (975, 1002, 1000), (1013, 1009, 975), (1078, 975, 912), (1025, 912, 1023), (1026, 1027, 1025), (1028, 912, 1027), (1029, 1031, 912), (1030, 1031, 1029), (1032, 1033, 1031), (1036, 912, 1033), (1035, 1036, 1033), (1040, 1042, 832), (1043, 1040, 832), (1044, 832, 1039), (1045, 1039, 1041), (1046, 832, 998), (1049, 832, 1046), (1050, 1048, 1049), (1017, 1052, 1022), (1013, 1053, 1017), (1013, 1054, 1053), (1073, 1056, 1057), (1073, 1060, 1061), (1073, 1061, 1059), (1064, 1062, 1073), (1068, 1065, 1066), (1072, 1067, 1068), (1072, 1069, 1070), (1073, 1072, 1068), (1073, 1076, 1074), (1080, 912, 1036), (1085, 1082, 1084), (1088, 1086, 1087), (1085, 1089, 1082), (1091, 912, 1082), (1092, 1082, 1089), (1093, 912, 1091), (1095, 912, 1093), (1097, 912, 1094), (1098, 912, 1096), (1099, 912, 1098), (1101, 912, 1099), (1079, 912, 1101), (1076, 1110, 1077), (1117, 1113, 1114), (1119, 1115, 1116), (1117, 1118, 1119), (1124, 1122, 1120), (1123, 1105, 1104), (1124, 1109, 1108), (1126, 1127, 1125), (1128, 1940, 1131), (1117, 1073, 1013), (1117, 1013, 1078), (1133, 1079, 1102), (1134, 1133, 1103), (1134, 1135, 1133), (1137, 1133, 1136), (1139, 1138, 1137), (1140, 1133, 1138), (1150, 1148, 1942), (1153, 1151, 1152), (1153, 1152, 1150), (1157, 1154, 1155), (1155, 1153, 1117), (1159, 1128, 1126), (1162, 1158, 1159), (1162, 1159, 1117), (1143, 1941, 1161), (1162, 1145, 1144), (1147, 1146, 1164), (1117, 1164, 1163), (1165, 1117, 1078), (1166, 1078, 1079), (1168, 1117, 1167), (1170, 1168, 1169), (1171, 1168, 1170), (1172, 1168, 1171), (1173, 1079, 1132), (1176, 1079, 1173), (1177, 1173, 1174), (1182, 1175, 1176), (1183, 1176, 1180), (1187, 1079, 1179), (1189, 1184, 1185), (1190, 1132, 1141), (1191, 1173, 1132), (1194, 1156, 1157), (1195, 1157, 1155), (1195, 1197, 1196), (1202, 1943, 1201), (1944, 1211, 1209), (1117, 1215, 1213), (1216, 1217, 1215), (1117, 1218, 1216), (1117, 1220, 1219), (1117, 1222, 1220), (1224, 1221, 1222), (1227, 1223, 1224), (1229, 1225, 1226), (1227, 1224, 1117), (1227, 1231, 1229), (1201, 1200, 1232), (1227, 1232, 1230), (1117, 1168, 1172), (1235, 1117, 1233), (1236, 1117, 1234), (1240, 1117, 1237), (1239, 1240, 1238), (1242, 1240, 1241), (1244, 1242, 1243), (1245, 1246, 1244), (1117, 1242, 1246), (1250, 1117, 1249), (1253, 1254, 1117), (1256, 1254, 1945), (1255, 1256, 1945), (1257, 1117, 1256), (1265, 1261, 1262), (1266, 1262, 1260), (1266, 1263, 1264), (1276, 1267, 1268), (1331, 1269, 1270), (1331, 1270, 1271), (1272, 1331, 1271), (1273, 1331, 1272), (1266, 1275, 1276), (1227, 1205, 1206), (1227, 1206, 1203), (1227, 1285, 1282), (1227, 1286, 1287), (1227, 1287, 1285), (1227, 1291, 1289), (1298, 1295, 1292), (1300, 1296, 1297), (1300, 1297, 1298), (1302, 1299, 1300), (1260, 1258, 1301), (1227, 1300, 1298), (1266, 1260, 1302), (1266, 1302, 1300), (1332, 1266, 1227), (1332, 1227, 1406), (1406, 1227, 1117), (1306, 1117, 1303), (1307, 1305, 1117), (1311, 1434, 1309), (1315, 1434, 1314), (1317, 1434, 1316), (1318, 1320, 1434), (1319, 1320, 1318), (1323, 1434, 1321), (1325, 1434, 1323), (1324, 1326, 1325), (1266, 1328, 1329), (1266, 1329, 1330), (1266, 1330, 1278), (1331, 1278, 1279), (1331, 1281, 1274), (1266, 310, 1328), (1406, 1117, 1434), (1334, 1325, 1326), (1333, 1334, 1326), (1434, 1325, 1334), (1335, 1434, 1334), (1337, 1434, 1336), (1339, 1434, 1338), (1341, 1342, 1340), (1345, 1346, 1344), (1434, 1342, 1346), (1348, 1434, 1347), (1350, 1349, 1348), (1351, 1352, 1349), (1434, 1353, 1355), (1357, 1434, 1355), (1359, 1434, 1357), (1363, 1434, 1359), (1365, 1367, 1364), (1369, 1363, 1368), (1434, 1366, 1370), (1373, 1434, 1372), (1376, 1434, 1373), (1377, 1434, 1375), (1378, 1434, 1377), (1379, 1434, 1378), (1381, 1434, 1379), (1382, 1379, 1380), (379, 1266, 1332), (1332, 1406, 1362), (1385, 1332, 1389), (1362, 1389, 1332), (1393, 1390, 1362), (1394, 1362, 1391), (1398, 1362, 1395), (1400, 1362, 1398), (1401, 1362, 1399), (1402, 1362, 1397), (1404, 1362, 1401), (1408, 1407, 1406), (1409, 1408, 1406), (1415, 1362, 1407), (1418, 1409, 1410), (1419, 1410, 1406), (1420, 1406, 1411), (1422, 1415, 1407), (1423, 1416, 1407), (1406, 1425, 1421), (1520, 1430, 1434), (1438, 1436, 1437), (1439, 1436, 1438), (1441, 1434, 1439), (1442, 1434, 1441), (1443, 1434, 1442), (1444, 1434, 1443), (1446, 1434, 1445), (1447, 1434, 1446), (1448, 1434, 1447), (1449, 1435, 1448), (1451, 1435, 1449), (1452, 1449, 1450), (1455, 1453, 1454), (1453, 379, 1332), (1461, 1453, 1457), (1332, 1463, 1462), (1465, 1453, 1460), (1332, 1467, 1464), (1459, 1468, 1332), (1470, 1453, 1465), (1459, 1471, 1468), (1332, 1472, 1459), (1474, 1454, 1469), (1332, 1475, 1472), (1477, 1478, 1476), (1479, 1482, 1477), (1480, 1456, 1453), (1487, 1483, 1479), (1383, 1487, 1332), (1487, 1488, 1489), (1491, 1487, 1489), (1492, 1494, 1491), (1495, 1497, 1496), (1499, 1502, 1498), (1502, 1487, 1494), (1502, 1494, 1496), (1502, 1496, 1497), (1501, 1503, 1500), (1502, 1503, 1505), (1487, 1506, 1486), (1509, 1508, 1487), (1510, 1503, 1504), (1514, 1515, 1502), (1516, 1517, 1487), (1509, 1487, 1517), (1434, 1521, 1520), (1434, 1522, 1521), (1434, 1523, 1522), (1434, 1525, 1524), (1434, 1526, 1525), (1434, 1527, 1526), (1434, 1529, 1527), (1434, 1531, 1530), (1434, 1532, 1531), (1434, 1536, 1535), (1434, 1539, 1537), (1434, 1540, 1541), (1545, 1434, 1542), (1548, 1435, 1546), (1549, 1540, 1435), (1555, 1434, 1553), (1556, 1434, 1555), (1558, 1434, 1556), (1542, 1434, 1557), (1560, 1453, 1456), (1560, 379, 1453), (1485, 1561, 1456), (1560, 1456, 1561), (1563, 1564, 1562), (1565, 1560, 1564), (1560, 1565, 1566), (1567, 1560, 1566), (1569, 1570, 1568), (1571, 1560, 1570), (1572, 1573, 1571), (1574, 1575, 1560), (1577, 1560, 1575), (1576, 1577, 1575), (1579, 1580, 1577), (1581, 1577, 1580), (1582, 1583, 1581), (1487, 1585, 1507), (1487, 1588, 1586), (1590, 1591, 1589), (1592, 1508, 1509), (1508, 1593, 1590), (1600, 1594, 1508), (1602, 1508, 1595), (1603, 1604, 1509), (1606, 1509, 1604), (1607, 1604, 1605), (1609, 1608, 1539), (1610, 1613, 1609), (1611, 1616, 1434), (1434, 1617, 1611), (1619, 1621, 1620), (1434, 1623, 1621), (1434, 1625, 1623), (1434, 1628, 1627), (1434, 1629, 1628), (1434, 1631, 1630), (1633, 1634, 1632), (1636, 1633, 1434), (1636, 1637, 1635), (1434, 1639, 1636), (1646, 1434, 1643), (1648, 1434, 1645), (1650, 1647, 1648), (1651, 1434, 1647), (1653, 1434, 1651), (1654, 1434, 1653), (1656, 1655, 1654), (1657, 1434, 1655), (1658, 1434, 1657), (1660, 1434, 1658), (1663, 1560, 1581), (1662, 1664, 1583), (1663, 1583, 1664), (1663, 379, 1560), (1667, 1668, 1666), (1669, 1663, 1668), (1670, 1663, 1669), (1672, 1663, 1670), (1675, 1663, 1673), (1674, 1675, 1673), (1676, 379, 1663), (1679, 1663, 1677), (1678, 1679, 1677), (1680, 1681, 1679), (1682, 1676, 1679), (1683, 1679, 1681), (1684, 1682, 1683), (1687, 1685, 1686), (1688, 1687, 1686), (1691, 1676, 1682), (1692, 1684, 1685), (1640, 1693, 1639), (1434, 1695, 1694), (1434, 1697, 1695), (1434, 1699, 1698), (1700, 1701, 1699), (1700, 1703, 1702), (1434, 1704, 1700), (1434, 1705, 1704), (1707, 1708, 1706), (1717, 1718, 1713), (1717, 1722, 1718), (1717, 1719, 1722), (1717, 1725, 1724), (1785, 1720, 1725), (1728, 1717, 1434), (1949, 1434, 1730), (1733, 1434, 1731), (1736, 1434, 1733), (1737, 1434, 1735), (1950, 1737, 1738), (1739, 1434, 1737), (1741, 1434, 1739), (1743, 1434, 1741), (1746, 1434, 1743), (1750, 1434, 1748), (1756, 1676, 1690), (1758, 1676, 1757), (1762, 1760, 1753), (1951, 1757, 1760), (1764, 1753, 1754), (1766, 1676, 1758), (1765, 1766, 1758), (1767, 1676, 1766), (1768, 1769, 1767), (1770, 379, 1676), (1770, 1676, 1767), (1771, 1767, 1769), (1773, 1774, 1772), (1776, 1770, 1774), (1780, 379, 1770), (1778, 1779, 1776), (1781, 1783, 1780), (1752, 379, 1780), (1716, 1784, 1715), (1785, 1786, 1784), (1785, 1787, 1786), (1789, 1791, 1790), (1788, 1787, 1785), (1785, 1789, 1788), (1785, 1792, 1789), (1798, 1785, 1717), (1799, 1794, 1785), (1795, 1797, 1796), (1799, 1800, 1795), (1801, 1802, 1800), (1798, 1806, 1804), (1798, 1808, 1807), (1803, 1810, 1798), (1915, 1803, 1798), (1811, 1812, 1810), (1813, 1915, 1798), (1817, 1728, 1726), (1821, 1815, 1717), (1822, 1717, 1816), (1824, 1819, 1820), (1825, 1717, 1823), (1826, 1717, 1825), (1827, 1717, 1826), (1829, 1827, 1828), (1830, 1717, 1827), (1832, 1717, 1830), (1833, 1717, 1831), (1835, 1717, 1833), (1837, 1717, 1834), (1798, 1717, 1836), (1842, 439, 379), (1843, 1842, 379), (1845, 379, 1752), (1850, 1844, 1849), (1854, 439, 1842), (1857, 1847, 1843), (1860, 439, 1854), (1861, 1854, 1855), (1862, 439, 1853), (1864, 1846, 439), (1866, 439, 1860), (1867, 1853, 1846), (1752, 1780, 1782), (1868, 1752, 1782), (1871, 1752, 1869), (1870, 1871, 1869), (1873, 1875, 1872), (1874, 1859, 1845), (1752, 1878, 1876), (1880, 1752, 1875), (1877, 1880, 1875), (1752, 1882, 1879), (1886, 1752, 1880), (1881, 1886, 1880), (1752, 1887, 1883), (1884, 1888, 1752), (1885, 1891, 1884), (1901, 1885, 1886), (1901, 1886, 1889), (1885, 1895, 1891), (1896, 1901, 1889), (1893, 1896, 1889), (1892, 1897, 1885), (1898, 1903, 1901), (1899, 1903, 1898), (1902, 1905, 1904), (1903, 1907, 1902), (1906, 1910, 1903), (1909, 1911, 1910), (1913, 1912, 1909), (1813, 1917, 1915), (1814, 1918, 1813), (1922, 1839, 1840), (1954, 1840, 1841), (1923, 1839, 1922), (1839, 1921, 1919), (1925, 1839, 1923), (1924, 1926, 1839), (1914, 1928, 1912), (1930, 1931, 1929), (1932, 1937, 1931), (296, 294, 295), (611, 614, 608), (612, 614, 611), (630, 626, 623), (754, 753, 684), (758, 755, 684), (756, 753, 754), (1017, 1019, 1018), (1022, 1021, 1017), (1086, 1085, 1084), (1128, 1131, 1126), (1159, 1129, 1130), (1159, 1130, 1128), (1211, 1212, 1155), (1209, 1211, 1155), (1213, 1210, 1208), (1281, 1331, 1280), (1384, 1383, 1332), (1386, 1385, 1389), (1457, 1453, 1332), (1462, 1458, 1332), (1487, 1383, 1387), (1487, 1387, 1388), (1686, 1685, 1683), (1722, 1721, 1718), (1785, 1723, 1720), (1785, 1725, 1717), (1852, 1843, 1844), (1845, 1848, 1844), (1845, 1952, 1848), (1931, 1928, 1929), (1933, 1936, 1932), (1934, 1936, 1933), (3, 5, 2), (5, 8, 4), (8, 12, 6), (18, 17, 13), (20, 22, 19), (99, 3, 0), (18, 99, 17), (32, 31, 26), (29, 40, 32), (32, 39, 30), (33, 41, 40), (32, 43, 39), (683, 34, 35), (43, 45, 42), (683, 32, 34), (45, 48, 44), (32, 45, 43), (47, 49, 46), (45, 32, 48), (32, 25, 23), (54, 66, 53), (683, 36, 37), (58, 683, 57), (61, 59, 60), (63, 61, 62), (65, 63, 64), (66, 63, 65), (66, 683, 63), (67, 683, 66), (67, 74, 68), (73, 71, 72), (67, 73, 74), (76, 81, 75), (79, 87, 78), (67, 88, 82), (85, 67, 84), (67, 56, 88), (10, 91, 9), (99, 12, 8), (99, 95, 89), (10, 99, 91), (93, 98, 92), (95, 99, 94), (98, 100, 97), (99, 98, 93), (100, 67, 70), (98, 67, 100), (99, 67, 98), (18, 101, 99), (102, 99, 101), (104, 105, 99), (106, 99, 105), (108, 109, 99), (110, 112, 111), (113, 115, 114), (116, 117, 114), (119, 120, 114), (121, 122, 114), (122, 123, 114), (130, 136, 135), (134, 140, 133), (137, 141, 136), (138, 683, 141), (669, 145, 142), (135, 669, 140), (669, 144, 145), (669, 148, 146), (683, 135, 136), (164, 158, 149), (151, 164, 150), (153, 164, 151), (154, 159, 164), (164, 155, 156), (163, 167, 162), (164, 163, 155), (683, 169, 165), (163, 683, 167), (683, 138, 169), (164, 683, 163), (172, 175, 171), (175, 177, 174), (179, 182, 178), (177, 683, 180), (683, 185, 182), (175, 683, 177), (185, 183, 184), (185, 192, 187), (188, 170, 160), (192, 193, 190), (683, 170, 193), (32, 24, 25), (32, 172, 24), (32, 683, 175), (99, 683, 67), (197, 200, 114), (199, 202, 201), (200, 683, 114), (203, 200, 197), (203, 204, 200), (209, 200, 207), (209, 212, 211), (210, 213, 212), (215, 214, 200), (223, 227, 222), (225, 233, 229), (237, 230, 226), (233, 232, 228), (237, 231, 232), (237, 236, 234), (249, 243, 238), (240, 244, 249), (242, 248, 241), (245, 250, 249), (248, 253, 247), (250, 254, 249), (253, 260, 252), (249, 253, 248), (260, 262, 259), (237, 260, 253), (249, 237, 253), (263, 249, 255), (237, 264, 262), (237, 220, 221), (263, 237, 249), (269, 273, 272), (267, 274, 270), (263, 279, 272), (274, 263, 273), (276, 287, 275), (277, 263, 276), (303, 263, 274), (281, 263, 280), (285, 288, 283), (287, 289, 286), (263, 287, 276), (287, 263, 289), (296, 295, 217), (302, 265, 290), (296, 297, 304), (298, 305, 297), (299, 306, 305), (310, 309, 300), (302, 267, 265), (309, 1266, 308), (305, 304, 297), (1266, 303, 305), (314, 315, 313), (330, 318, 317), (330, 319, 318), (237, 320, 235), (237, 322, 320), (237, 326, 321), (325, 330, 329), (316, 311, 312), (328, 316, 327), (316, 314, 311), (329, 316, 328), (379, 330, 237), (1266, 379, 263), (330, 331, 319), (330, 332, 331), (330, 334, 332), (330, 335, 334), (335, 345, 338), (341, 340, 345), (345, 342, 341), (345, 343, 342), (343, 345, 344), (349, 351, 350), (330, 346, 345), (330, 348, 347), (330, 349, 348), (351, 353, 352), (354, 353, 351), (330, 354, 351), (354, 356, 355), (358, 356, 330), (356, 358, 357), (358, 360, 359), (330, 360, 358), (379, 369, 330), (330, 363, 362), (330, 369, 364), (408, 368, 366), (379, 371, 370), (373, 371, 379), (373, 374, 372), (379, 376, 374), (379, 378, 375), (378, 380, 377), (378, 382, 380), (379, 381, 382), (379, 384, 381), (408, 367, 365), (379, 408, 384), (389, 408, 388), (388, 390, 387), (408, 389, 386), (408, 391, 390), (394, 395, 393), (394, 396, 395), (399, 401, 400), (398, 403, 402), (398, 404, 403), (404, 408, 407), (408, 412, 411), (414, 412, 408), (409, 414, 408), (412, 414, 413), (415, 409, 408), (414, 417, 416), (432, 420, 418), (432, 421, 420), (425, 423, 422), (432, 426, 424), (432, 427, 426), (432, 431, 429), (432, 433, 431), (432, 436, 434), (432, 437, 436), (379, 432, 415), (444, 443, 439), (446, 445, 442), (447, 438, 442), (448, 447, 445), (450, 474, 438), (451, 450, 449), (455, 452, 437), (455, 453, 452), (455, 457, 456), (460, 458, 457), (432, 460, 455), (432, 459, 460), (432, 462, 459), (432, 465, 462), (465, 466, 464), (465, 467, 466), (432, 468, 465), (432, 469, 468), (432, 471, 470), (432, 472, 471), (432, 473, 472), (478, 438, 474), (479, 478, 474), (480, 438, 478), (483, 482, 438), (484, 483, 438), (487, 486, 485), (492, 491, 490), (494, 493, 491), (432, 496, 473), (432, 497, 496), (432, 499, 498), (432, 500, 499), (502, 501, 432), (432, 503, 502), (503, 505, 504), (506, 508, 507), (509, 511, 510), (509, 512, 511), (515, 512, 509), (517, 516, 379), (522, 438, 521), (525, 524, 438), (528, 517, 438), (529, 528, 438), (530, 529, 438), (532, 517, 528), (534, 516, 517), (537, 536, 516), (515, 539, 538), (515, 543, 540), (544, 543, 515), (542, 544, 515), (515, 546, 545), (515, 547, 546), (548, 547, 515), (515, 551, 548), (515, 552, 549), (515, 553, 552), (515, 554, 553), (554, 556, 555), (515, 556, 554), (515, 558, 557), (558, 560, 559), (560, 563, 562), (515, 566, 563), (570, 567, 566), (569, 572, 515), (570, 566, 515), (572, 571, 515), (569, 575, 574), (573, 577, 571), (579, 578, 571), (580, 579, 571), (583, 582, 515), (584, 583, 515), (516, 587, 568), (588, 590, 516), (593, 592, 516), (590, 593, 516), (596, 598, 597), (598, 599, 597), (599, 601, 597), (569, 602, 600), (601, 604, 597), (569, 606, 605), (608, 610, 609), (614, 610, 608), (611, 613, 612), (616, 518, 516), (617, 518, 616), (621, 620, 518), (567, 623, 622), (624, 623, 567), (623, 625, 622), (629, 628, 627), (631, 630, 623), (632, 631, 624), (633, 624, 570), (634, 633, 570), (635, 634, 570), (637, 641, 636), (639, 646, 638), (832, 639, 640), (646, 643, 644), (648, 653, 647), (646, 832, 643), (652, 655, 651), (725, 656, 654), (725, 658, 656), (669, 660, 125), (660, 663, 659), (669, 665, 662), (669, 668, 664), (669, 666, 668), (671, 675, 670), (669, 673, 674), (677, 681, 676), (669, 678, 673), (681, 682, 680), (678, 681, 677), (669, 832, 678), (682, 832, 637), (148, 669, 126), (683, 669, 135), (685, 686, 684), (690, 689, 215), (692, 691, 689), (694, 693, 688), (695, 694, 214), (698, 697, 683), (699, 701, 700), (700, 702, 686), (703, 704, 686), (704, 705, 686), (705, 707, 686), (710, 712, 711), (725, 719, 716), (725, 724, 718), (722, 729, 720), (725, 722, 723), (727, 734, 726), (733, 730, 732), (832, 734, 727), (722, 832, 729), (832, 730, 733), (725, 832, 722), (730, 737, 736), (832, 738, 737), (832, 739, 738), (725, 742, 657), (725, 715, 713), (725, 714, 715), (746, 745, 683), (747, 746, 683), (748, 683, 745), (749, 683, 748), (751, 750, 683), (684, 755, 754), (684, 759, 758), (686, 759, 684), (761, 760, 684), (686, 766, 759), (764, 763, 684), (765, 764, 684), (686, 770, 767), (763, 768, 683), (773, 772, 683), (686, 775, 774), (776, 683, 772), (775, 779, 778), (781, 780, 683), (783, 743, 683), (784, 783, 683), (786, 744, 743), (711, 686, 709), (787, 775, 686), (793, 792, 791), (779, 794, 782), (798, 797, 787), (799, 686, 792), (832, 804, 802), (832, 811, 805), (808, 813, 807), (810, 814, 809), (832, 817, 811), (860, 818, 813), (816, 819, 860), (860, 822, 820), (860, 824, 822), (832, 860, 819), (832, 827, 826), (829, 827, 832), (829, 830, 828), (832, 803, 801), (831, 832, 801), (835, 834, 833), (837, 683, 836), (839, 838, 837), (842, 683, 841), (845, 844, 843), (847, 683, 846), (849, 869, 683), (864, 855, 852), (864, 856, 855), (860, 859, 858), (860, 862, 859), (860, 863, 862), (860, 865, 863), (864, 867, 860), (867, 864, 866), (975, 864, 832), (869, 832, 683), (850, 868, 849), (868, 870, 869), (871, 872, 869), (872, 874, 869), (876, 877, 869), (880, 881, 874), (882, 883, 875), (884, 885, 875), (886, 869, 875), (890, 876, 889), (892, 878, 876), (893, 879, 878), (864, 894, 856), (864, 898, 895), (864, 900, 899), (902, 901, 864), (864, 903, 902), (864, 904, 903), (864, 905, 904), (864, 907, 905), (864, 908, 906), (864, 909, 908), (864, 910, 909), (864, 911, 910), (915, 914, 832), (916, 915, 832), (913, 916, 869), (914, 918, 832), (922, 921, 832), (926, 925, 832), (929, 869, 877), (930, 929, 877), (932, 931, 878), (935, 869, 929), (936, 935, 929), (937, 869, 928), (939, 938, 869), (940, 939, 935), (942, 941, 928), (943, 942, 869), (945, 944, 869), (944, 947, 869), (949, 917, 869), (950, 932, 879), (864, 955, 954), (864, 956, 955), (864, 959, 958), (864, 960, 959), (963, 965, 962), (975, 963, 961), (965, 968, 964), (975, 971, 966), (963, 975, 965), (970, 973, 969), (975, 970, 971), (975, 974, 973), (975, 976, 974), (975, 952, 976), (979, 978, 832), (980, 979, 832), (983, 832, 981), (986, 985, 832), (987, 986, 984), (989, 988, 985), (992, 991, 832), (993, 992, 990), (994, 832, 991), (996, 995, 832), (1000, 1001, 999), (1005, 1006, 1004), (1005, 1007, 1006), (1009, 1011, 1010), (1013, 1014, 1012), (1013, 1015, 1014), (1013, 1017, 1015), (1017, 1018, 1016), (1021, 1020, 1938), (1017, 1021, 1019), (975, 1000, 953), (975, 1003, 1002), (975, 1005, 1003), (975, 1009, 1005), (1024, 1023, 912), (1025, 1027, 912), (1028, 1029, 912), (1033, 912, 1031), (1034, 1035, 1033), (1037, 1038, 1036), (832, 1042, 912), (1042, 1024, 912), (1044, 1043, 832), (1045, 1044, 1039), (1047, 1046, 998), (1048, 1039, 832), (1049, 1048, 832), (1051, 1045, 1041), (1017, 1053, 1052), (1013, 1055, 1054), (1073, 1055, 1013), (1073, 1057, 1055), (1073, 1059, 1056), (1059, 1061, 1058), (1073, 1062, 1060), (1064, 1066, 1063), (1064, 1068, 1066), (1072, 1070, 1067), (1073, 1068, 1064), (1072, 1071, 1069), (1073, 1074, 1072), (1074, 1076, 1075), (1078, 1013, 975), (1079, 1078, 912), (1038, 1080, 1036), (1080, 1082, 912), (1081, 1083, 1082), (1083, 1084, 1082), (1088, 1085, 1086), (1085, 1090, 1089), (1092, 1091, 1082), (1095, 1094, 912), (1097, 1096, 912), (1100, 1099, 1098), (1076, 1111, 1110), (1073, 1111, 1076), (1111, 1073, 1112), (1073, 1114, 1112), (1117, 1116, 1113), (1073, 1117, 1114), (1117, 1119, 1116), (1117, 1121, 1118), (1120, 1122, 1939), (1117, 1120, 1121), (1124, 1104, 1122), (1117, 1124, 1120), (1123, 1106, 1105), (1124, 1123, 1104), (1123, 1107, 1106), (1124, 1108, 1123), (1124, 1126, 1125), (1117, 1126, 1124), (1132, 1079, 1133), (1103, 1133, 1102), (1135, 1136, 1133), (1137, 1138, 1133), (1141, 1132, 1133), (1150, 1152, 1149), (1117, 1153, 1150), (1117, 1159, 1126), (1162, 1160, 1158), (1162, 1161, 1160), (1143, 1142, 1941), (1162, 1143, 1161), (1143, 1162, 1144), (1117, 1163, 1162), (1117, 1147, 1164), (1117, 1942, 1147), (1117, 1150, 1942), (1167, 1117, 1165), (1169, 1168, 1167), (1176, 1175, 1079), (1177, 1176, 1173), (1178, 1176, 1177), (1175, 1179, 1079), (1182, 1181, 1175), (1183, 1182, 1176), (1185, 1184, 1175), (1186, 1166, 1079), (1187, 1186, 1079), (1188, 1179, 1175), (1184, 1188, 1175), (1192, 1174, 1173), (1194, 1193, 1156), (1196, 1194, 1157), (1195, 1196, 1157), (1155, 1198, 1195), (1199, 1198, 1155), (1227, 1204, 1202), (1227, 1203, 1204), (1213, 1155, 1117), (1207, 1199, 1155), (1212, 1207, 1155), (1208, 1209, 1155), (1155, 1213, 1208), (1213, 1215, 1214), (1117, 1216, 1215), (1117, 1219, 1218), (1117, 1224, 1222), (1227, 1226, 1223), (1227, 1229, 1226), (1229, 1231, 1228), (1227, 1230, 1231), (1227, 1201, 1232), (1227, 1202, 1201), (1233, 1117, 1172), (1235, 1234, 1117), (1236, 1237, 1117), (1239, 1241, 1240), (1244, 1246, 1242), (1246, 1247, 1117), (1117, 1240, 1242), (1247, 1248, 1117), (1248, 1249, 1117), (1250, 1251, 1117), (1251, 1252, 1117), (1252, 1253, 1117), (1256, 1117, 1254), (1260, 1262, 1259), (1266, 1265, 1262), (1266, 1268, 1263), (1265, 1266, 1264), (1266, 1276, 1268), (1331, 1279, 1269), (1273, 1280, 1331), (1266, 1274, 1275), (1227, 1283, 1205), (1227, 1282, 1283), (1285, 1287, 1284), (1227, 1289, 1286), (1289, 1291, 1288), (1227, 1290, 1291), (1292, 1295, 1946), (1227, 1293, 1290), (1295, 1298, 1294), (1293, 1298, 1292), (1227, 1298, 1293), (1302, 1260, 1301), (1227, 1266, 1300), (1257, 1303, 1117), (1304, 1434, 1117), (1305, 1304, 1117), (1309, 1434, 1304), (1306, 1307, 1117), (1305, 1308, 1304), (1310, 1311, 1309), (1311, 1312, 1434), (1312, 1313, 1434), (1313, 1314, 1434), (1315, 1316, 1434), (1317, 1318, 1434), (1320, 1321, 1434), (1322, 1325, 1323), (1278, 1330, 1277), (1331, 1266, 1278), (1266, 1331, 1274), (1327, 1333, 1326), (1335, 1336, 1434), (1337, 1338, 1434), (1339, 1340, 1434), (1340, 1342, 1434), (1343, 1344, 1342), (1344, 1346, 1342), (1346, 1347, 1434), (1348, 1349, 1434), (1349, 1352, 1434), (1352, 1353, 1434), (1354, 1355, 1353), (1356, 1357, 1355), (1358, 1359, 1357), (1360, 1363, 1359), (1361, 1364, 1363), (1363, 1366, 1434), (1364, 1367, 1363), (1368, 1363, 1367), (1369, 1366, 1363), (1371, 1370, 1366), (1372, 1434, 1370), (1374, 1373, 1372), (1376, 1375, 1434), (1382, 1381, 1379), (1385, 1384, 1332), (1392, 1391, 1362), (1394, 1393, 1362), (1395, 1362, 1390), (1396, 1395, 1390), (1400, 1399, 1362), (1402, 1389, 1362), (1403, 1402, 1397), (1404, 1397, 1362), (1405, 1404, 1401), (1406, 1407, 1362), (1410, 1409, 1406), (1412, 1411, 1406), (1413, 1412, 1406), (1406, 1414, 1413), (1406, 1421, 1414), (1418, 1417, 1409), (1420, 1419, 1406), (1415, 1392, 1362), (1416, 1422, 1407), (1421, 1425, 1424), (1428, 1430, 1429), (1430, 1425, 1406), (1434, 1430, 1406), (1430, 1426, 1425), (1430, 1427, 1426), (1430, 1428, 1427), (1520, 1431, 1430), (1520, 1432, 1431), (1520, 1433, 1432), (1381, 1436, 1434), (1439, 1434, 1436), (1440, 1439, 1438), (1445, 1434, 1444), (1448, 1435, 1434), (1452, 1451, 1449), (1458, 1457, 1332), (1461, 1460, 1453), (1332, 1464, 1463), (1466, 1465, 1460), (1332, 1468, 1467), (1469, 1454, 1453), (1470, 1469, 1453), (1474, 1473, 1454), (1332, 1476, 1475), (1332, 1477, 1476), (1479, 1477, 1332), (1487, 1479, 1332), (1480, 1453, 1455), (1477, 1482, 1481), (1487, 1484, 1483), (1947, 1485, 1456), (1490, 1491, 1489), (1491, 1494, 1487), (1493, 1494, 1492), (1498, 1502, 1497), (1499, 1500, 1502), (1500, 1503, 1502), (1501, 1504, 1503), (1487, 1486, 1484), (1487, 1507, 1506), (1511, 1512, 1502), (1512, 1513, 1502), (1513, 1514, 1502), (1515, 1487, 1502), (1515, 1516, 1487), (1517, 1518, 1509), (1433, 1520, 1519), (1434, 1524, 1523), (1527, 1529, 1528), (1529, 1434, 1530), (1434, 1533, 1532), (1534, 1533, 1434), (1534, 1434, 1535), (1434, 1537, 1536), (1537, 1539, 1538), (1434, 1609, 1539), (1540, 1434, 1435), (1544, 1543, 1434), (1545, 1544, 1434), (1546, 1435, 1451), (1548, 1547, 1435), (1550, 1540, 1549), (1551, 1540, 1550), (1552, 1541, 1540), (1553, 1434, 1541), (1554, 1553, 1541), (1558, 1557, 1434), (1559, 1544, 1545), (1561, 1562, 1560), (1562, 1564, 1560), (1567, 1568, 1560), (1568, 1570, 1560), (1571, 1573, 1560), (1573, 1574, 1560), (1576, 1578, 1577), (1581, 1560, 1577), (1582, 1584, 1583), (1487, 1586, 1585), (1586, 1588, 1587), (1487, 1589, 1588), (1487, 1590, 1589), (1508, 1590, 1487), (1594, 1596, 1508), (1592, 1595, 1508), (1596, 1598, 1597), (1599, 1598, 1596), (1594, 1599, 1596), (1601, 1600, 1508), (1602, 1601, 1508), (1518, 1603, 1509), (1607, 1606, 1604), (1434, 1610, 1609), (1609, 1613, 1612), (1614, 1610, 1434), (1434, 1615, 1614), (1434, 1616, 1615), (1619, 1617, 1434), (1617, 1619, 1618), (1434, 1621, 1619), (1621, 1623, 1622), (1623, 1625, 1624), (1625, 1627, 1626), (1434, 1627, 1625), (1434, 1630, 1629), (1434, 1632, 1631), (1434, 1633, 1632), (1633, 1636, 1635), (1636, 1639, 1638), (1434, 1640, 1639), (1642, 1641, 1543), (1641, 1434, 1543), (1643, 1434, 1641), (1644, 1643, 1641), (1646, 1645, 1434), (1648, 1647, 1434), (1649, 1648, 1645), (1652, 1651, 1647), (1654, 1655, 1434), (1660, 1659, 1434), (1661, 1660, 1658), (1583, 1663, 1581), (1664, 1665, 1663), (1665, 1666, 1663), (1666, 1668, 1663), (1671, 1672, 1670), (1672, 1673, 1663), (1675, 1677, 1663), (1679, 1676, 1663), (1683, 1682, 1679), (1685, 1684, 1683), (1688, 1689, 1687), (1691, 1690, 1676), (1434, 1694, 1640), (1694, 1695, 1948), (1695, 1697, 1696), (1434, 1698, 1697), (1434, 1700, 1699), (1700, 1704, 1703), (1434, 1706, 1705), (1434, 1707, 1706), (1710, 1707, 1434), (1707, 1710, 1709), (1710, 1712, 1711), (1713, 1710, 1434), (1717, 1713, 1434), (1713, 1712, 1710), (1713, 1718, 1714), (1717, 1724, 1719), (1727, 1726, 1434), (1726, 1728, 1434), (1729, 1434, 1659), (1730, 1434, 1729), (1732, 1731, 1434), (1949, 1732, 1434), (1734, 1733, 1731), (1736, 1735, 1434), (1738, 1737, 1735), (1740, 1739, 1737), (1742, 1741, 1739), (1744, 1743, 1741), (1746, 1745, 1434), (1747, 1745, 1746), (1748, 1434, 1745), (1749, 1748, 1745), (1750, 1727, 1434), (1751, 1726, 1727), (1754, 1753, 1676), (1755, 1754, 1676), (1756, 1755, 1676), (1760, 1676, 1753), (1760, 1757, 1676), (1762, 1761, 1760), (1764, 1763, 1753), (1759, 1765, 1758), (1771, 1770, 1767), (1771, 1772, 1770), (1772, 1774, 1770), (1773, 1775, 1774), (1776, 1780, 1770), (1777, 1778, 1776), (1779, 1780, 1776), (1780, 1783, 1782), (1716, 1785, 1784), (1789, 1792, 1791), (1785, 1793, 1792), (1785, 1794, 1793), (1799, 1795, 1794), (1798, 1799, 1785), (1795, 1800, 1797), (1799, 1801, 1800), (1798, 1804, 1799), (1804, 1806, 1805), (1798, 1807, 1806), (1798, 1809, 1808), (1798, 1810, 1809), (1803, 1811, 1810), (1814, 1813, 1798), (1919, 1814, 1798), (1728, 1816, 1717), (1818, 1817, 1726), (1820, 1819, 1717), (1815, 1820, 1717), (1822, 1821, 1717), (1819, 1823, 1717), (1828, 1827, 1826), (1832, 1831, 1717), (1835, 1834, 1717), (1837, 1836, 1717), (1838, 1798, 1836), (1840, 1839, 1798), (1839, 1919, 1798), (1844, 1843, 379), (1845, 1844, 379), (1843, 1847, 1842), (1848, 1849, 1844), (1844, 1851, 1852), (1850, 1851, 1844), (1846, 1853, 439), (1855, 1854, 1842), (1847, 1856, 1842), (1858, 1857, 1843), (1864, 1863, 1846), (1865, 1864, 439), (1866, 1865, 439), (1862, 441, 439), (1868, 1869, 1752), (1871, 1872, 1752), (1752, 1874, 1845), (1872, 1875, 1752), (1752, 1876, 1874), (1752, 1879, 1878), (1752, 1883, 1882), (1885, 1884, 1752), (1886, 1885, 1752), (1752, 1888, 1887), (1884, 1891, 1890), (1901, 1892, 1885), (1953, 1893, 1889), (1891, 1895, 1894), (1896, 1898, 1901), (1892, 1901, 1900), (1902, 1904, 1901), (1903, 1902, 1901), (1903, 1908, 1907), (1903, 1910, 1908), (1906, 1909, 1910), (1909, 1912, 1911), (1913, 1914, 1912), (1915, 1917, 1916), (1919, 1921, 1920), (1954, 1922, 1840), (1925, 1924, 1839), (1924, 1927, 1926), (1914, 1929, 1928), (1930, 1932, 1931), (1932, 1936, 1937)])
me_mesh.update()

# ---- objects
ob_mycurve = bpy.data.objects.new('myCurve', me_mesh)

# ---- transforms, parenting, visibility, modifiers, constraints
ob_mycurve.location = (0.0, 0.0, 0.0)
_m = ob_mycurve.modifiers.new('Auto Smooth', 'NODES')
_m.node_group = ng_auto_smooth
_gi = [s.identifier for s in ng_auto_smooth.interface.items_tree if s.item_type == 'SOCKET' and s.in_out == 'INPUT']
_m[_gi[1]] = 3.142  # Angle

# ---- collection membership
scene.collection.objects.link(ob_mycurve)

# ---- scene / render settings (as saved in the file)
scene.frame_start = 1; scene.frame_end = 250; scene.frame_set(1)
scene.render.engine = 'BLENDER_EEVEE_NEXT'
scene.cycles.sampling_pattern = 'TABULATED_SOBOL'
scene.cycles.use_light_tree = False
scene.view_settings.view_transform = 'Filmic'
bpy.context.view_layer.update()

# ---- added for rendering (the .blend has no active camera and no usable light): camera, sun
cam_auto = bpy.data.cameras.new('AutoCamera')
cam_auto.lens = 50.0
cam_auto.sensor_width = 36.0
cam_auto.clip_end = 1000.0
ob_auto_camera = bpy.data.objects.new('AutoCamera', cam_auto)
scene.collection.objects.link(ob_auto_camera)
ob_auto_camera.location = (43.7347, -20.089, 7.77168)
ob_auto_camera.rotation_euler = (1.09748, -7.21219e-08, 0.694738)
scene.camera = ob_auto_camera
light_auto_sun = bpy.data.lights.new('AutoSun', 'SUN')
light_auto_sun.energy = 3.0
light_auto_sun.angle = 0.0523599
ob_auto_sun = bpy.data.objects.new('AutoSun', light_auto_sun)
scene.collection.objects.link(ob_auto_sun)
ob_auto_sun.rotation_euler = (0.872665, 0.174533, 0.523599)
bpy.context.view_layer.update()
